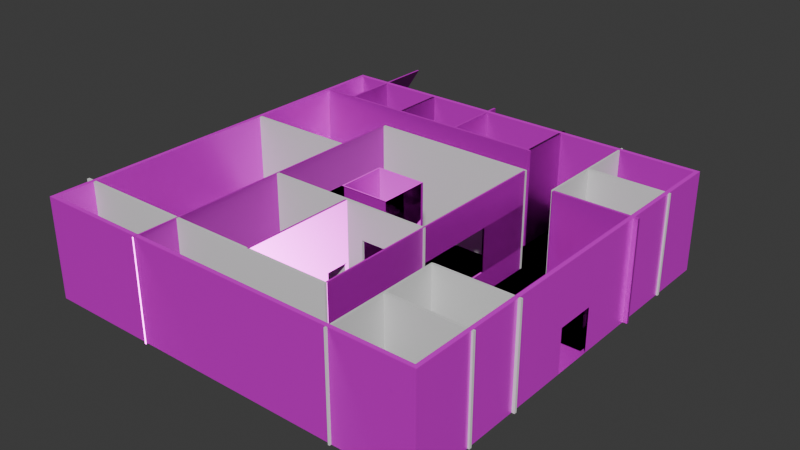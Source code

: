 # Source: stage1.blend  (saved by Blender 4.4.32; exported with 4.5.12 LTS)
import bpy
from mathutils import Matrix  # noqa: F401  (used for matrix-valued properties, if any)

bpy.ops.wm.read_factory_settings(use_empty=True)
scene = bpy.context.scene
scene.name = 'Scene'

# ---- collections
col_collection = bpy.data.collections.new('Collection'); scene.collection.children.link(col_collection)

# ---- images (referenced by path relative to the original .blend; pixels are not part of the script)
import os
ASSET_DIR = os.environ.get("B2B_ASSET_DIR", "")  # directory of the original .blend (textures are referenced by path, not embedded)
HERE = os.path.dirname(os.path.abspath(__file__))  # packed textures are extracted next to this script under _unpacked/

def load_image(name, relpath, width, height, colorspace="sRGB"):
    """Load a texture the original file referenced (path relative to the .blend, or extracted next to this script)."""
    p = next((c for c in (os.path.join(HERE, relpath), os.path.join(ASSET_DIR, relpath)) if relpath and os.path.exists(c)), "")
    if p:
        img = bpy.data.images.load(p, check_existing=True)
        img.name = name
    else:  # same state as the original file: an image datablock whose file is absent (Cycles renders it pink)
        img = bpy.data.images.new(name, width, height)
        img.source = "FILE"
        img.filepath = "//" + (relpath or name)
    img.colorspace_settings.name = colorspace
    return img
img_poliigon_plasterpainted_7664_displacement_tiff = load_image('Poliigon_PlasterPainted_7664_Displacement.tiff', 'Poliigon_PlasterPainted_7664_Displacement.tiff', 1024, 1024, 'Non-Color')
img_poliigon_plasterpainted_7664_basecolor_jpg = load_image('Poliigon_PlasterPainted_7664_BaseColor.jpg', 'Poliigon_PlasterPainted_7664_BaseColor.jpg', 1024, 1024, 'sRGB')
img_poliigon_plasterpainted_7664_metallic_jpg = load_image('Poliigon_PlasterPainted_7664_Metallic.jpg', 'Poliigon_PlasterPainted_7664_Metallic.jpg', 1024, 1024, 'Non-Color')
img_poliigon_plasterpainted_7664_roughness_jpg = load_image('Poliigon_PlasterPainted_7664_Roughness.jpg', 'Poliigon_PlasterPainted_7664_Roughness.jpg', 1024, 1024, 'Non-Color')
img_poliigon_plasterpainted_7664_normal_png = load_image('Poliigon_PlasterPainted_7664_Normal.png', 'Poliigon_PlasterPainted_7664_Normal.png', 1024, 1024, 'Non-Color')
img_poliigon_plasterpainted_7664_ambientocclusion_jpg = load_image('Poliigon_PlasterPainted_7664_AmbientOcclusion.jpg', 'Poliigon_PlasterPainted_7664_AmbientOcclusion.jpg', 1024, 1024, 'Non-Color')
img_poliigon_stonequartzite_8060_displacement_tiff = load_image('Poliigon_StoneQuartzite_8060_Displacement.tiff', 'Poliigon_StoneQuartzite_8060_Displacement.tiff', 1024, 1024, 'Non-Color')
img_poliigon_stonequartzite_8060_basecolor_jpg = load_image('Poliigon_StoneQuartzite_8060_BaseColor.jpg', 'Poliigon_StoneQuartzite_8060_BaseColor.jpg', 1024, 1024, 'sRGB')
img_poliigon_stonequartzite_8060_metallic_jpg = load_image('Poliigon_StoneQuartzite_8060_Metallic.jpg', 'Poliigon_StoneQuartzite_8060_Metallic.jpg', 1024, 1024, 'Non-Color')
img_poliigon_stonequartzite_8060_roughness_jpg = load_image('Poliigon_StoneQuartzite_8060_Roughness.jpg', 'Poliigon_StoneQuartzite_8060_Roughness.jpg', 1024, 1024, 'Non-Color')
img_poliigon_stonequartzite_8060_normal_png = load_image('Poliigon_StoneQuartzite_8060_Normal.png', 'Poliigon_StoneQuartzite_8060_Normal.png', 1024, 1024, 'Non-Color')
img_poliigon_stonequartzite_8060_ambientocclusion_jpg = load_image('Poliigon_StoneQuartzite_8060_AmbientOcclusion.jpg', 'Poliigon_StoneQuartzite_8060_AmbientOcclusion.jpg', 1024, 1024, 'Non-Color')
img_poliigon_concreteworn_8690_displacement_tiff = load_image('Poliigon_ConcreteWorn_8690_Displacement.tiff', 'Poliigon_ConcreteWorn_8690_Displacement.tiff', 1024, 1024, 'Non-Color')
img_poliigon_concreteworn_8690_basecolor_jpg = load_image('Poliigon_ConcreteWorn_8690_BaseColor.jpg', 'Poliigon_ConcreteWorn_8690_BaseColor.jpg', 1024, 1024, 'sRGB')
img_poliigon_concreteworn_8690_metallic_jpg = load_image('Poliigon_ConcreteWorn_8690_Metallic.jpg', 'Poliigon_ConcreteWorn_8690_Metallic.jpg', 1024, 1024, 'Non-Color')
img_poliigon_concreteworn_8690_roughness_jpg = load_image('Poliigon_ConcreteWorn_8690_Roughness.jpg', 'Poliigon_ConcreteWorn_8690_Roughness.jpg', 1024, 1024, 'Non-Color')
img_poliigon_concreteworn_8690_normal_png = load_image('Poliigon_ConcreteWorn_8690_Normal.png', 'Poliigon_ConcreteWorn_8690_Normal.png', 1024, 1024, 'Non-Color')
img_poliigon_concreteworn_8690_ambientocclusion_jpg = load_image('Poliigon_ConcreteWorn_8690_AmbientOcclusion.jpg', 'Poliigon_ConcreteWorn_8690_AmbientOcclusion.jpg', 1024, 1024, 'Non-Color')

# ---- materials (node trees are filled in below, after node groups)
mat_kabe = bpy.data.materials.new('kabe')
mat_yuka = bpy.data.materials.new('yuka')
mat_tenjyou = bpy.data.materials.new('tenjyou')

# ---- material node trees
mat_kabe.use_nodes = True; mat_kabe.node_tree.nodes.clear()
_N = mat_kabe.node_tree.nodes; _L = mat_kabe.node_tree.links
n0 = _N.new('ShaderNodeBsdfPrincipled'); n0.name = 'プリンシプルBSDF'; n0.location = (10, 300)
n1 = _N.new('ShaderNodeOutputMaterial'); n1.name = 'マテリアル出力'; n1.location = (300, 300)
n2 = _N.new('ShaderNodeTexImage'); n2.name = '画像テクスチャ'; n2.location = (85, -1160)
n2.label = 'Displacement'
n2.image = img_poliigon_plasterpainted_7664_displacement_tiff
n3 = _N.new('ShaderNodeDisplacement'); n3.name = 'ディスプレイスメント'; n3.location = (110, -400)
n3.inputs[2].default_value = 1.0
n4 = _N.new('ShaderNodeTexImage'); n4.name = '画像テクスチャ.001'; n4.location = (85, -320)
n4.label = 'Base Color'
n4.image = img_poliigon_plasterpainted_7664_basecolor_jpg
n5 = _N.new('ShaderNodeTexImage'); n5.name = '画像テクスチャ.002'; n5.location = (85, -600)
n5.label = 'Metallic'
n5.image = img_poliigon_plasterpainted_7664_metallic_jpg
n6 = _N.new('ShaderNodeTexImage'); n6.name = '画像テクスチャ.003'; n6.location = (85, -880)
n6.label = 'Roughness'
n6.image = img_poliigon_plasterpainted_7664_roughness_jpg
n7 = _N.new('ShaderNodeTexImage'); n7.name = '画像テクスチャ.004'; n7.location = (85, -1440)
n7.label = 'Normal'
n7.image = img_poliigon_plasterpainted_7664_normal_png
n8 = _N.new('ShaderNodeNormalMap'); n8.name = 'ノーマルマップ'; n8.location = (-240, -900)
n9 = _N.new('ShaderNodeTexImage'); n9.name = '画像テクスチャ.005'; n9.location = (85, -40)
n9.label = 'Ambient Occlusion'
n9.image = img_poliigon_plasterpainted_7664_ambientocclusion_jpg
n10 = _N.new('ShaderNodeMapping'); n10.name = 'マッピング'; n10.location = (230, -40)
n10.inputs[3].default_value = (10.0, 10.0, 1.0)
n11 = _N.new('NodeReroute'); n11.name = 'リルート'; n11.location = (35, -831)
n11.width = 12
n11.socket_idname = 'NodeSocketVector'
n12 = _N.new('ShaderNodeTexCoord'); n12.name = 'テクスチャ座標'; n12.location = (30, -40)
n13 = _N.new('NodeFrame'); n13.name = 'フレーム'; n13.location = (-1270, 340)
n13.label = 'Mapping'
n13.width = 400
n14 = _N.new('NodeFrame'); n14.name = 'フレーム.001'; n14.location = (-625, 540)
n14.label = 'Textures'
n14.width = 355
n2.parent = n14
n4.parent = n14
n5.parent = n14
n6.parent = n14
n7.parent = n14
n9.parent = n14
n10.parent = n13
n11.parent = n14
n12.parent = n13
_L.new(n0.outputs[0], n1.inputs[0])
_L.new(n2.outputs[0], n3.inputs[0])
_L.new(n3.outputs[0], n1.inputs[2])
_L.new(n4.outputs[0], n0.inputs[0])
_L.new(n5.outputs[0], n0.inputs[1])
_L.new(n6.outputs[0], n0.inputs[2])
_L.new(n7.outputs[0], n8.inputs[1])
_L.new(n8.outputs[0], n0.inputs[5])
_L.new(n11.outputs[0], n9.inputs[0])
_L.new(n11.outputs[0], n4.inputs[0])
_L.new(n11.outputs[0], n5.inputs[0])
_L.new(n11.outputs[0], n6.inputs[0])
_L.new(n11.outputs[0], n2.inputs[0])
_L.new(n11.outputs[0], n7.inputs[0])
_L.new(n10.outputs[0], n11.inputs[0])
_L.new(n12.outputs[2], n10.inputs[0])
n1.is_active_output = True
mat_yuka.use_nodes = True; mat_yuka.node_tree.nodes.clear()
_N = mat_yuka.node_tree.nodes; _L = mat_yuka.node_tree.links
n0 = _N.new('ShaderNodeBsdfPrincipled'); n0.name = 'プリンシプルBSDF'; n0.location = (10, 300)
n1 = _N.new('ShaderNodeOutputMaterial'); n1.name = 'マテリアル出力'; n1.location = (300, 300)
n2 = _N.new('ShaderNodeTexImage'); n2.name = '画像テクスチャ'; n2.location = (85, -1160)
n2.label = 'Displacement'
n2.image = img_poliigon_stonequartzite_8060_displacement_tiff
n3 = _N.new('ShaderNodeDisplacement'); n3.name = 'ディスプレイスメント'; n3.location = (110, -400)
n3.inputs[2].default_value = 1.0
n4 = _N.new('ShaderNodeTexImage'); n4.name = '画像テクスチャ.001'; n4.location = (85, -320)
n4.label = 'Base Color'
n4.image = img_poliigon_stonequartzite_8060_basecolor_jpg
n5 = _N.new('ShaderNodeTexImage'); n5.name = '画像テクスチャ.002'; n5.location = (85, -600)
n5.label = 'Metallic'
n5.image = img_poliigon_stonequartzite_8060_metallic_jpg
n6 = _N.new('ShaderNodeTexImage'); n6.name = '画像テクスチャ.003'; n6.location = (85, -880)
n6.label = 'Roughness'
n6.image = img_poliigon_stonequartzite_8060_roughness_jpg
n7 = _N.new('ShaderNodeTexImage'); n7.name = '画像テクスチャ.004'; n7.location = (85, -1440)
n7.label = 'Normal'
n7.image = img_poliigon_stonequartzite_8060_normal_png
n8 = _N.new('ShaderNodeNormalMap'); n8.name = 'ノーマルマップ'; n8.location = (-240, -900)
n9 = _N.new('ShaderNodeTexImage'); n9.name = '画像テクスチャ.005'; n9.location = (85, -40)
n9.label = 'Ambient Occlusion'
n9.image = img_poliigon_stonequartzite_8060_ambientocclusion_jpg
n10 = _N.new('ShaderNodeMapping'); n10.name = 'マッピング'; n10.location = (230, -40)
n10.inputs[3].default_value = (10.0, 10.0, 1.0)
n11 = _N.new('NodeReroute'); n11.name = 'リルート'; n11.location = (35, -831)
n11.width = 12
n11.socket_idname = 'NodeSocketVector'
n12 = _N.new('ShaderNodeTexCoord'); n12.name = 'テクスチャ座標'; n12.location = (30, -40)
n13 = _N.new('NodeFrame'); n13.name = 'フレーム'; n13.location = (-1270, 340)
n13.label = 'Mapping'
n13.width = 400
n14 = _N.new('NodeFrame'); n14.name = 'フレーム.001'; n14.location = (-625, 540)
n14.label = 'Textures'
n14.width = 355
n2.parent = n14
n4.parent = n14
n5.parent = n14
n6.parent = n14
n7.parent = n14
n9.parent = n14
n10.parent = n13
n11.parent = n14
n12.parent = n13
_L.new(n0.outputs[0], n1.inputs[0])
_L.new(n2.outputs[0], n3.inputs[0])
_L.new(n3.outputs[0], n1.inputs[2])
_L.new(n4.outputs[0], n0.inputs[0])
_L.new(n5.outputs[0], n0.inputs[1])
_L.new(n6.outputs[0], n0.inputs[2])
_L.new(n7.outputs[0], n8.inputs[1])
_L.new(n8.outputs[0], n0.inputs[5])
_L.new(n11.outputs[0], n9.inputs[0])
_L.new(n11.outputs[0], n4.inputs[0])
_L.new(n11.outputs[0], n5.inputs[0])
_L.new(n11.outputs[0], n6.inputs[0])
_L.new(n11.outputs[0], n2.inputs[0])
_L.new(n11.outputs[0], n7.inputs[0])
_L.new(n10.outputs[0], n11.inputs[0])
_L.new(n12.outputs[2], n10.inputs[0])
n1.is_active_output = True
mat_tenjyou.use_nodes = True; mat_tenjyou.node_tree.nodes.clear()
_N = mat_tenjyou.node_tree.nodes; _L = mat_tenjyou.node_tree.links
n0 = _N.new('ShaderNodeBsdfPrincipled'); n0.name = 'プリンシプルBSDF'; n0.location = (10, 300)
n1 = _N.new('ShaderNodeOutputMaterial'); n1.name = 'マテリアル出力'; n1.location = (300, 300)
n2 = _N.new('ShaderNodeTexImage'); n2.name = '画像テクスチャ'; n2.location = (85, -1160)
n2.label = 'Displacement'
n2.image = img_poliigon_concreteworn_8690_displacement_tiff
n3 = _N.new('ShaderNodeDisplacement'); n3.name = 'ディスプレイスメント'; n3.location = (110, -400)
n3.inputs[2].default_value = 1.0
n4 = _N.new('ShaderNodeTexImage'); n4.name = '画像テクスチャ.001'; n4.location = (85, -320)
n4.label = 'Base Color'
n4.image = img_poliigon_concreteworn_8690_basecolor_jpg
n5 = _N.new('ShaderNodeTexImage'); n5.name = '画像テクスチャ.002'; n5.location = (85, -600)
n5.label = 'Metallic'
n5.image = img_poliigon_concreteworn_8690_metallic_jpg
n6 = _N.new('ShaderNodeTexImage'); n6.name = '画像テクスチャ.003'; n6.location = (85, -880)
n6.label = 'Roughness'
n6.image = img_poliigon_concreteworn_8690_roughness_jpg
n7 = _N.new('ShaderNodeTexImage'); n7.name = '画像テクスチャ.004'; n7.location = (85, -1440)
n7.label = 'Normal'
n7.image = img_poliigon_concreteworn_8690_normal_png
n8 = _N.new('ShaderNodeNormalMap'); n8.name = 'ノーマルマップ'; n8.location = (-240, -900)
n9 = _N.new('ShaderNodeTexImage'); n9.name = '画像テクスチャ.005'; n9.location = (85, -40)
n9.label = 'Ambient Occlusion'
n9.image = img_poliigon_concreteworn_8690_ambientocclusion_jpg
n10 = _N.new('ShaderNodeMapping'); n10.name = 'マッピング'; n10.location = (230, -40)
n11 = _N.new('NodeReroute'); n11.name = 'リルート'; n11.location = (35, -831)
n11.width = 12
n11.socket_idname = 'NodeSocketVector'
n12 = _N.new('ShaderNodeTexCoord'); n12.name = 'テクスチャ座標'; n12.location = (30, -40)
n13 = _N.new('NodeFrame'); n13.name = 'フレーム'; n13.location = (-1270, 340)
n13.label = 'Mapping'
n13.width = 400
n14 = _N.new('NodeFrame'); n14.name = 'フレーム.001'; n14.location = (-625, 540)
n14.label = 'Textures'
n14.width = 355
n2.parent = n14
n4.parent = n14
n5.parent = n14
n6.parent = n14
n7.parent = n14
n9.parent = n14
n10.parent = n13
n11.parent = n14
n12.parent = n13
_L.new(n0.outputs[0], n1.inputs[0])
_L.new(n2.outputs[0], n3.inputs[0])
_L.new(n3.outputs[0], n1.inputs[2])
_L.new(n4.outputs[0], n0.inputs[0])
_L.new(n5.outputs[0], n0.inputs[1])
_L.new(n6.outputs[0], n0.inputs[2])
_L.new(n7.outputs[0], n8.inputs[1])
_L.new(n8.outputs[0], n0.inputs[5])
_L.new(n11.outputs[0], n9.inputs[0])
_L.new(n11.outputs[0], n4.inputs[0])
_L.new(n11.outputs[0], n5.inputs[0])
_L.new(n11.outputs[0], n6.inputs[0])
_L.new(n11.outputs[0], n2.inputs[0])
_L.new(n11.outputs[0], n7.inputs[0])
_L.new(n10.outputs[0], n11.inputs[0])
_L.new(n12.outputs[2], n10.inputs[0])
n1.is_active_output = True

# ---- world
world_world = bpy.data.worlds.new('World'); scene.world = world_world
world_world.use_nodes = True; world_world.node_tree.nodes.clear()
_N = world_world.node_tree.nodes; _L = world_world.node_tree.links
n0 = _N.new('ShaderNodeOutputWorld'); n0.name = 'World Output'; n0.location = (300, 300)
n1 = _N.new('ShaderNodeBackground'); n1.name = 'Background'; n1.location = (10, 300)
n1.inputs[0].default_value = (0.05088, 0.05088, 0.05088, 1.0)
_L.new(n1.outputs[0], n0.inputs[0])
n0.is_active_output = True
world_world.color = (0.05088, 0.05088, 0.05088)
world_world.sun_shadow_jitter_overblur = 0.0

# ---- meshes
me_x = bpy.data.meshes.new('平面')
me_x.from_pydata([(-1.0, -1.0, 0.0), (1.0, -1.0, 0.0), (-1.0, 1.0, 0.0), (1.0, 1.0, 0.0), (-1.0, -1.0, 0.0), (1.0, -1.0, 0.0), (-1.0, 1.0, 0.0), (1.0, 1.0, 0.0), (-1.0, 1.0, 0.0), (-1.0, -1.0, 0.0), (1.0, -1.0, 0.0), (1.0, 1.0, 0.0), (-1.0, 1.0, 0.0), (-1.0, -1.0, 0.0), (1.0, -1.0, 0.0), (1.0, 1.0, 0.0), (-0.98, 0.98, 0.0), (-0.98, -0.98, 0.0), (0.98, -0.98, 0.0), (0.98, 0.98, 0.0), (-1.0, 1.0, 0.0), (-1.0, -1.0, 0.0), (1.0, -1.0, 0.0), (1.0, 1.0, 0.0), (-0.98, 0.98, 0.0), (-0.98, -0.98, 0.0), (0.98, -0.98, 0.0), (0.98, 0.98, 0.0), (-1.0, 1.0, 5.011), (-1.0, -1.0, 5.011), (1.0, -1.0, 5.011), (1.0, 1.0, 5.011), (-0.98, 0.98, 5.011), (-0.98, -0.98, 5.011), (0.98, -0.98, 5.011), (0.98, 0.98, 5.011), (-1.0, 0.1002, 0.0), (1.0, 0.1002, 0.0), (-1.0, 0.1002, 0.0), (1.0, 0.1002, 0.0), (-1.0, 0.1002, 0.0), (1.0, 0.1002, 0.0), (-1.0, 0.1002, 0.0), (1.0, 0.1002, 0.0), (-1.0, 0.1002, 0.0), (1.0, 0.1002, 0.0), (-0.98, 0.09824, 0.0), (0.98, 0.09824, 0.0), (-0.98, 0.09824, 0.0), (0.98, 0.09824, 0.0), (-1.0, 0.1002, 5.011), (1.0, 0.1002, 5.011), (-0.98, 0.09824, 5.011), (0.98, 0.09824, 5.011), (-1.0, -1.0, 2.179), (1.0, -1.0, 2.179), (1.0, 1.0, 2.179), (-1.0, 1.0, 2.179), (-1.0, 0.1002, 2.179), (1.0, 0.1002, 2.179), (-1.0, -0.1002, 0.0), (-1.0, -0.1002, 0.0), (-1.0, -0.1002, 0.0), (-1.0, -0.1002, 0.0), (-1.0, -0.1002, 0.0), (-0.98, -0.09822, 0.0), (-0.98, -0.09822, 0.0), (-1.0, -0.1002, 5.011), (-0.98, -0.09822, 5.011), (1.0, -0.1002, 0.0), (1.0, -0.1002, 0.0), (1.0, -0.1002, 0.0), (1.0, -0.1002, 0.0), (1.0, -0.1002, 0.0), (0.98, -0.09822, 0.0), (0.98, -0.09822, 0.0), (1.0, -0.1002, 5.011), (0.98, -0.09822, 5.011), (1.0, -0.1002, 2.179), (-1.0, -0.1002, 2.179), (0.98, 0.98, 2.282), (0.98, -0.98, 2.282), (-0.98, 0.98, 2.282), (-0.98, -0.98, 2.282), (0.98, 0.09824, 2.282), (-0.98, 0.09824, 2.282), (-0.98, -0.09822, 2.282), (0.98, -0.09822, 2.282)], [], [(7, 6, 8, 11), (37, 3, 7, 39), (60, 0, 4, 61), (3, 2, 6, 7), (0, 1, 5, 4), (41, 11, 15, 43), (4, 5, 10, 9), (39, 7, 11, 41), (61, 4, 9, 62), (15, 12, 20, 23), (62, 9, 13, 63), (11, 8, 12, 15), (9, 10, 14, 13), (47, 19, 27, 49), (13, 14, 22, 21), (43, 15, 23, 45), (63, 13, 21, 64), (59, 56, 31, 51), (85, 82, 32, 52), (87, 81, 34, 77), (54, 55, 30, 29), (65, 17, 25, 66), (19, 16, 24, 27), (17, 18, 26, 25), (52, 32, 28, 50), (34, 33, 29, 30), (77, 34, 30, 76), (32, 35, 31, 28), (82, 80, 35, 32), (79, 54, 29, 67), (81, 83, 33, 34), (56, 57, 28, 31), (57, 58, 50, 28), (35, 53, 51, 31), (68, 52, 50, 67), (16, 46, 48, 24), (80, 84, 53, 35), (86, 85, 52, 68), (78, 59, 51, 76), (12, 42, 44, 20), (72, 43, 45, 73), (74, 47, 49, 75), (8, 40, 42, 12), (6, 38, 40, 8), (70, 39, 41, 71), (71, 41, 43, 72), (2, 36, 38, 6), (69, 37, 39, 70), (20, 44, 58, 57), (23, 20, 57, 56), (64, 21, 54, 79), (21, 22, 55, 54), (45, 23, 56, 59), (44, 64, 79, 58), (22, 73, 78, 55), (1, 69, 70, 5), (10, 71, 72, 14), (5, 70, 71, 10), (18, 74, 75, 26), (14, 72, 73, 22), (55, 78, 76, 30), (83, 86, 68, 33), (33, 68, 67, 29), (58, 79, 67, 50), (53, 77, 76, 51), (46, 65, 66, 48), (84, 87, 77, 53), (42, 63, 64, 44), (40, 62, 63, 42), (38, 61, 62, 40), (36, 60, 61, 38), (17, 65, 86, 83), (65, 46, 85, 86), (19, 47, 84, 80), (18, 17, 83, 81), (16, 19, 80, 82), (74, 18, 81, 87), (46, 16, 82, 85)])
_uv = me_x.uv_layers.new(name='UVマップ')
_uv.uv.foreach_set('vector', [1.0, 1.0, 0.0, 1.0, 0.0, 1.0, 1.0, 1.0, 1.0, 0.5501, 1.0, 1.0, 1.0, 1.0, 0.75, 0.4126, 0.0, 0.4499, 0.0, 0.0, 0.0, 0.0, 0.0, 0.4499, 1.0, 1.0, 0.0, 1.0, 0.0, 1.0, 1.0, 1.0, 0.0, 0.0, 1.0, 0.0, 1.0, 0.0, 0.0, 0.0, 0.5, 0.2751, 1.0, 1.0, 1.0, 1.0, 0.75, 0.4126, 0.0, 0.0, 1.0, 0.0, 1.0, 0.0, 0.0, 0.0, 0.75, 0.4126, 1.0, 1.0, 1.0, 1.0, 0.5, 0.2751, 0.0, 0.1687, 0.0, 0.0, 0.0, 0.0, 0.0, 0.1406, 1.0, 1.0, 0.0, 1.0, 0.0, 1.0, 1.0, 1.0, 0.0, 0.1406, 0.0, 0.0, 0.0, 0.0, 0.0, 0.1125, 1.0, 1.0, 0.0, 1.0, 0.0, 1.0, 1.0, 1.0, 0.0, 0.0, 1.0, 0.0, 1.0, 0.0, 0.0, 0.0, 0.99, 0.5491, 0.99, 0.99, 0.99, 0.99, 0.99, 0.5491, 0.0, 0.0, 1.0, 0.0, 1.0, 0.0, 0.0, 0.0, 0.75, 0.4126, 1.0, 1.0, 1.0, 1.0, 1.0, 0.5501, 0.0, 0.4499, 0.0, 0.0, 0.0, 0.0, 0.0, 0.4499, 1.0, 0.5501, 1.0, 1.0, 1.0, 1.0, 1.0, 0.5501, 0.01002, 0.5491, 0.01002, 0.99, 0.01002, 0.99, 0.01002, 0.5491, 0.99, 0.4509, 0.99, 0.01002, 0.99, 0.01002, 0.99, 0.4509, 0.0, 0.0, 1.0, 0.0, 1.0, 0.0, 0.0, 0.0, 0.01002, 0.4509, 0.01002, 0.01002, 0.01002, 0.01002, 0.01002, 0.4509, 0.99, 0.99, 0.01002, 0.99, 0.01002, 0.99, 0.99, 0.99, 0.01002, 0.01002, 0.99, 0.01002, 0.99, 0.01002, 0.01002, 0.01002, 0.01002, 0.5491, 0.01002, 0.99, 0.0, 1.0, 0.0, 0.5501, 0.99, 0.01002, 0.01002, 0.01002, 0.0, 0.0, 1.0, 0.0, 0.99, 0.4509, 0.99, 0.01002, 1.0, 0.0, 1.0, 0.4499, 0.01002, 0.99, 0.99, 0.99, 1.0, 1.0, 0.0, 1.0, 0.01002, 0.99, 0.99, 0.99, 0.99, 0.99, 0.01002, 0.99, 0.0, 0.4499, 0.0, 0.0, 0.0, 0.0, 0.0, 0.4499, 0.99, 0.01002, 0.01002, 0.01002, 0.01002, 0.01002, 0.99, 0.01002, 1.0, 1.0, 0.0, 1.0, 0.0, 1.0, 1.0, 1.0, 0.0, 1.0, 0.0, 0.5501, 0.0, 0.5501, 0.0, 1.0, 0.99, 0.99, 0.99, 0.5491, 1.0, 0.5501, 1.0, 1.0, 0.01002, 0.4509, 0.01002, 0.5491, 0.0, 0.5501, 0.0, 0.4499, 0.01002, 0.99, 0.01002, 0.5491, 0.01002, 0.5491, 0.01002, 0.99, 0.99, 0.99, 0.99, 0.5491, 0.99, 0.5491, 0.99, 0.99, 0.01002, 0.4509, 0.01002, 0.5491, 0.01002, 0.5491, 0.01002, 0.4509, 1.0, 0.4499, 1.0, 0.5501, 1.0, 0.5501, 1.0, 0.4499, 0.0, 1.0, 0.0, 0.4126, 0.0, 0.5501, 0.0, 1.0, 1.0, 0.4499, 1.0, 0.5501, 1.0, 0.5501, 1.0, 0.4499, 0.99, 0.4509, 0.99, 0.5491, 0.99, 0.5491, 0.99, 0.4509, 0.0, 1.0, 0.0, 0.2751, 0.0, 0.4126, 0.0, 1.0, 0.0, 1.0, 0.0, 0.4126, 0.0, 0.2751, 0.0, 1.0, 0.3978, 0.1687, 0.75, 0.4126, 0.5, 0.2751, 0.3467, 0.1406, 0.3467, 0.1406, 0.5, 0.2751, 0.75, 0.4126, 0.2956, 0.1125, 0.0, 1.0, 0.0, 0.5501, 0.0, 0.4126, 0.0, 1.0, 1.0, 0.4499, 1.0, 0.5501, 1.0, 0.5501, 1.0, 0.4499, 0.0, 1.0, 0.0, 0.5501, 0.0, 0.5501, 0.0, 1.0, 1.0, 1.0, 0.0, 1.0, 0.0, 1.0, 1.0, 1.0, 0.0, 0.4499, 0.0, 0.0, 0.0, 0.0, 0.0, 0.4499, 0.0, 0.0, 1.0, 0.0, 1.0, 0.0, 0.0, 0.0, 1.0, 0.5501, 1.0, 1.0, 1.0, 1.0, 1.0, 0.5501, 0.0, 0.5501, 0.0, 0.4499, 0.0, 0.4499, 0.0, 0.5501, 1.0, 0.0, 1.0, 0.4499, 1.0, 0.4499, 1.0, 0.0, 1.0, 0.0, 1.0, 0.4499, 1.0, 0.4499, 1.0, 0.0, 1.0, 0.0, 0.3467, 0.1406, 0.2956, 0.1125, 1.0, 0.0, 1.0, 0.0, 0.3978, 0.1687, 0.3467, 0.1406, 1.0, 0.0, 0.99, 0.01002, 0.99, 0.4509, 0.99, 0.4509, 0.99, 0.01002, 1.0, 0.0, 1.0, 0.4499, 1.0, 0.4499, 1.0, 0.0, 1.0, 0.0, 1.0, 0.4499, 1.0, 0.4499, 1.0, 0.0, 0.01002, 0.01002, 0.01002, 0.4509, 0.01002, 0.4509, 0.01002, 0.01002, 0.01002, 0.01002, 0.01002, 0.4509, 0.0, 0.4499, 0.0, 0.0, 0.0, 0.5501, 0.0, 0.4499, 0.0, 0.4499, 0.0, 0.5501, 0.99, 0.5491, 0.99, 0.4509, 1.0, 0.4499, 1.0, 0.5501, 0.01002, 0.5491, 0.01002, 0.4509, 0.01002, 0.4509, 0.01002, 0.5491, 0.99, 0.5491, 0.99, 0.4509, 0.99, 0.4509, 0.99, 0.5491, 0.0, 0.5501, 0.0, 0.4499, 0.0, 0.4499, 0.0, 0.5501, 0.0, 0.2751, 0.0, 0.1406, 0.0, 0.1125, 0.0, 0.4126, 0.0, 0.4126, 0.0, 0.1687, 0.0, 0.1406, 0.0, 0.2751, 0.0, 0.5501, 0.0, 0.4499, 0.0, 0.4499, 0.0, 0.5501, 0.01002, 0.01002, 0.01002, 0.4509, 0.01002, 0.4509, 0.01002, 0.01002, 0.01002, 0.4509, 0.01002, 0.5491, 0.01002, 0.5491, 0.01002, 0.4509, 0.99, 0.99, 0.99, 0.5491, 0.99, 0.5491, 0.99, 0.99, 0.99, 0.01002, 0.01002, 0.01002, 0.01002, 0.01002, 0.99, 0.01002, 0.01002, 0.99, 0.99, 0.99, 0.99, 0.99, 0.01002, 0.99, 0.99, 0.4509, 0.99, 0.01002, 0.99, 0.01002, 0.99, 0.4509, 0.01002, 0.5491, 0.01002, 0.99, 0.01002, 0.99, 0.01002, 0.5491])
me_x.materials.append(mat_kabe)
me_x.update()
me_001 = bpy.data.meshes.new('平面.001')
me_001.from_pydata([(-2.307, -9.8, 5.822), (2.704, -9.8, 5.822), (-2.307, -4.025, 5.822), (2.704, -4.025, 5.822), (-2.307, -5.842, 5.822), (2.704, -5.842, 5.822), (-2.307, -4.831, 5.822), (2.704, -4.831, 5.822), (0.6412, -9.8, 5.822), (0.6412, -4.025, 5.822), (0.6412, -5.842, 5.822), (0.6412, -4.831, 5.822), (2.704, -8.732, 5.822), (-2.307, -8.732, 5.822), (0.6412, -8.732, 5.822), (-2.307, -7.767, 5.822), (0.6412, -7.767, 5.822), (2.704, -7.767, 5.822), (-2.307, -4.831, 5.736), (-2.307, -4.025, 5.736), (0.6412, -9.8, 5.736), (-2.307, -9.8, 5.736), (2.704, -8.732, 5.736), (2.704, -9.8, 5.736), (0.6412, -4.025, 5.736), (2.704, -4.025, 5.736), (-2.307, -7.767, 5.736), (-2.307, -5.842, 5.736), (0.6412, -5.842, 5.736), (2.704, -4.831, 5.736), (0.6412, -4.831, 5.736), (2.704, -5.842, 5.736), (0.6412, -7.767, 5.736), (-2.307, -8.732, 5.736), (0.6412, -8.732, 5.736), (2.704, -7.767, 5.736)], [], [(11, 9, 3, 7), (16, 10, 5, 17), (4, 6, 11, 10), (15, 4, 10, 16), (6, 2, 9, 11), (0, 13, 14, 8), (8, 14, 12, 1), (13, 15, 16, 14), (30, 29, 25, 24), (32, 35, 31, 28), (27, 28, 30, 18), (26, 32, 28, 27), (18, 30, 24, 19), (21, 20, 34, 33), (20, 23, 22, 34), (33, 34, 32, 26), (15, 13, 33, 26), (10, 11, 30, 28), (6, 4, 27, 18), (14, 16, 32, 34), (7, 3, 25, 29), (17, 5, 31, 35), (2, 6, 18, 19), (0, 8, 20, 21), (13, 0, 21, 33), (8, 1, 23, 20), (16, 17, 35, 32), (1, 12, 22, 23), (9, 2, 19, 24), (3, 9, 24, 25), (5, 10, 28, 31), (4, 15, 26, 27), (12, 14, 34, 22), (11, 7, 29, 30)])
_uv = me_001.uv_layers.new(name='UVマップ')
_uv.uv.foreach_set('vector', [0.5884, 0.2535, 0.5884, 0.2946, 1.0, 0.2946, 1.0, 0.2535, 0.5884, 0.1037, 0.5884, 0.2019, 1.0, 0.2019, 1.0, 0.1037, 0.0, 0.2019, 0.0, 0.2535, 0.5884, 0.2535, 0.5884, 0.2019, 0.0, 0.1037, 0.0, 0.2019, 0.5884, 0.2019, 0.5884, 0.1037, 0.0, 0.2535, 0.0, 0.2946, 0.5884, 0.2946, 0.5884, 0.2535, 0.0, 0.0, 0.0, 0.05449, 0.5884, 0.05449, 0.5884, 0.0, 0.5884, 0.0, 0.5884, 0.05449, 1.0, 0.05449, 1.0, 0.0, 0.0, 0.05449, 0.0, 0.1037, 0.5884, 0.1037, 0.5884, 0.05449, 0.5884, 0.2535, 1.0, 0.2535, 1.0, 0.2946, 0.5884, 0.2946, 0.5884, 0.1037, 1.0, 0.1037, 1.0, 0.2019, 0.5884, 0.2019, 0.0, 0.2019, 0.5884, 0.2019, 0.5884, 0.2535, 0.0, 0.2535, 0.0, 0.1037, 0.5884, 0.1037, 0.5884, 0.2019, 0.0, 0.2019, 0.0, 0.2535, 0.5884, 0.2535, 0.5884, 0.2946, 0.0, 0.2946, 0.0, 0.0, 0.5884, 0.0, 0.5884, 0.05449, 0.0, 0.05449, 0.5884, 0.0, 1.0, 0.0, 1.0, 0.05449, 0.5884, 0.05449, 0.0, 0.05449, 0.5884, 0.05449, 0.5884, 0.1037, 0.0, 0.1037, 0.0, 0.1037, 0.0, 0.05449, 0.0, 0.05449, 0.0, 0.1037, 0.5884, 0.2019, 0.5884, 0.2535, 0.5884, 0.2535, 0.5884, 0.2019, 0.0, 0.2535, 0.0, 0.2019, 0.0, 0.2019, 0.0, 0.2535, 0.5884, 0.05449, 0.5884, 0.1037, 0.5884, 0.1037, 0.5884, 0.05449, 1.0, 0.2535, 1.0, 0.2946, 1.0, 0.2946, 1.0, 0.2535, 1.0, 0.1037, 1.0, 0.2019, 1.0, 0.2019, 1.0, 0.1037, 0.0, 0.2946, 0.0, 0.2535, 0.0, 0.2535, 0.0, 0.2946, 0.0, 0.0, 0.5884, 0.0, 0.5884, 0.0, 0.0, 0.0, 0.0, 0.05449, 0.0, 0.0, 0.0, 0.0, 0.0, 0.05449, 0.5884, 0.0, 1.0, 0.0, 1.0, 0.0, 0.5884, 0.0, 0.5884, 0.1037, 1.0, 0.1037, 1.0, 0.1037, 0.5884, 0.1037, 1.0, 0.0, 1.0, 0.05449, 1.0, 0.05449, 1.0, 0.0, 0.5884, 0.2946, 0.0, 0.2946, 0.0, 0.2946, 0.5884, 0.2946, 1.0, 0.2946, 0.5884, 0.2946, 0.5884, 0.2946, 1.0, 0.2946, 1.0, 0.2019, 0.5884, 0.2019, 0.5884, 0.2019, 1.0, 0.2019, 0.0, 0.2019, 0.0, 0.1037, 0.0, 0.1037, 0.0, 0.2019, 1.0, 0.05449, 0.5884, 0.05449, 0.5884, 0.05449, 1.0, 0.05449, 0.5884, 0.2535, 1.0, 0.2535, 1.0, 0.2535, 0.5884, 0.2535])
me_001.update()
me_004 = bpy.data.meshes.new('平面.004')
me_004.from_pydata([(-2.307, 9.8, 5.803), (2.704, 9.8, 5.803), (-2.307, 4.033, 5.803), (2.704, 4.033, 5.803), (-2.307, 7.386, 5.803), (2.704, 7.386, 5.803), (-0.5259, 9.8, 5.803), (-0.5259, 4.033, 5.803), (-0.5259, 7.386, 5.803), (-2.307, 6.135, 5.803), (2.704, 6.135, 5.803), (-0.5259, 6.135, 5.803), (2.704, 8.447, 5.803), (-2.307, 8.447, 5.803), (-0.5259, 8.447, 5.803), (-2.307, 5.115, 5.803), (2.704, 5.115, 5.803), (-0.5259, 5.115, 5.803), (-0.5259, 9.8, 5.717), (-2.307, 9.8, 5.717), (-2.307, 5.115, 5.717), (-2.307, 4.033, 5.717), (-0.5259, 4.033, 5.717), (2.704, 8.447, 5.717), (2.704, 9.8, 5.717), (-2.307, 8.447, 5.717), (-2.307, 7.386, 5.717), (2.704, 6.135, 5.717), (2.704, 7.386, 5.717), (-0.5259, 7.386, 5.717), (2.704, 4.033, 5.717), (-0.5259, 6.135, 5.717), (-0.5259, 8.447, 5.717), (-2.307, 6.135, 5.717), (-0.5259, 5.115, 5.717), (2.704, 5.115, 5.717)], [], [(14, 6, 1, 12), (11, 8, 5, 10), (9, 4, 8, 11), (13, 0, 6, 14), (15, 9, 11, 17), (4, 13, 14, 8), (7, 17, 16, 3), (2, 15, 17, 7), (32, 23, 24, 18), (31, 27, 28, 29), (33, 31, 29, 26), (25, 32, 18, 19), (20, 34, 31, 33), (26, 29, 32, 25), (22, 30, 35, 34), (21, 22, 34, 20), (15, 2, 21, 20), (0, 13, 25, 19), (5, 8, 29, 28), (2, 7, 22, 21), (8, 14, 32, 29), (12, 1, 24, 23), (13, 4, 26, 25), (14, 12, 23, 32), (4, 9, 33, 26), (10, 5, 28, 27), (9, 15, 20, 33), (17, 11, 31, 34), (3, 16, 35, 30), (1, 6, 18, 24), (6, 0, 19, 18), (11, 10, 27, 31), (7, 3, 30, 22), (16, 17, 34, 35)])
_uv = me_004.uv_layers.new(name='UVマップ')
_uv.uv.foreach_set('vector', [0.3554, 0.931, 0.3554, 1.0, 1.0, 1.0, 1.0, 0.931, 0.3554, 0.813, 0.3554, 0.8769, 1.0, 0.8769, 1.0, 0.813, 0.0, 0.813, 0.0, 0.8769, 0.3554, 0.8769, 0.3554, 0.813, 0.0, 0.931, 0.0, 1.0, 0.3554, 1.0, 0.3554, 0.931, 0.0, 0.761, 0.0, 0.813, 0.3554, 0.813, 0.3554, 0.761, 0.0, 0.8769, 0.0, 0.931, 0.3554, 0.931, 0.3554, 0.8769, 0.3554, 0.7058, 0.3554, 0.761, 1.0, 0.761, 1.0, 0.7058, 0.0, 0.7058, 0.0, 0.761, 0.3554, 0.761, 0.3554, 0.7058, 0.3554, 0.931, 1.0, 0.931, 1.0, 1.0, 0.3554, 1.0, 0.3554, 0.813, 1.0, 0.813, 1.0, 0.8769, 0.3554, 0.8769, 0.0, 0.813, 0.3554, 0.813, 0.3554, 0.8769, 0.0, 0.8769, 0.0, 0.931, 0.3554, 0.931, 0.3554, 1.0, 0.0, 1.0, 0.0, 0.761, 0.3554, 0.761, 0.3554, 0.813, 0.0, 0.813, 0.0, 0.8769, 0.3554, 0.8769, 0.3554, 0.931, 0.0, 0.931, 0.3554, 0.7058, 1.0, 0.7058, 1.0, 0.761, 0.3554, 0.761, 0.0, 0.7058, 0.3554, 0.7058, 0.3554, 0.761, 0.0, 0.761, 0.0, 0.761, 0.0, 0.7058, 0.0, 0.7058, 0.0, 0.761, 0.0, 1.0, 0.0, 0.931, 0.0, 0.931, 0.0, 1.0, 1.0, 0.8769, 0.3554, 0.8769, 0.3554, 0.8769, 1.0, 0.8769, 0.0, 0.7058, 0.3554, 0.7058, 0.3554, 0.7058, 0.0, 0.7058, 0.3554, 0.8769, 0.3554, 0.931, 0.3554, 0.931, 0.3554, 0.8769, 1.0, 0.931, 1.0, 1.0, 1.0, 1.0, 1.0, 0.931, 0.0, 0.931, 0.0, 0.8769, 0.0, 0.8769, 0.0, 0.931, 0.3554, 0.931, 1.0, 0.931, 1.0, 0.931, 0.3554, 0.931, 0.0, 0.8769, 0.0, 0.813, 0.0, 0.813, 0.0, 0.8769, 1.0, 0.813, 1.0, 0.8769, 1.0, 0.8769, 1.0, 0.813, 0.0, 0.813, 0.0, 0.761, 0.0, 0.761, 0.0, 0.813, 0.3554, 0.761, 0.3554, 0.813, 0.3554, 0.813, 0.3554, 0.761, 1.0, 0.7058, 1.0, 0.761, 1.0, 0.761, 1.0, 0.7058, 1.0, 1.0, 0.3554, 1.0, 0.3554, 1.0, 1.0, 1.0, 0.3554, 1.0, 0.0, 1.0, 0.0, 1.0, 0.3554, 1.0, 0.3554, 0.813, 1.0, 0.813, 1.0, 0.813, 0.3554, 0.813, 0.3554, 0.7058, 1.0, 0.7058, 1.0, 0.7058, 0.3554, 0.7058, 1.0, 0.761, 0.3554, 0.761, 0.3554, 0.761, 1.0, 0.761])
me_004.update()
me_006 = bpy.data.meshes.new('平面.006')
me_006.from_pydata([(-2.307, 9.8, 24.62), (2.704, 9.8, 24.62), (-2.307, 5.781, 24.62), (2.704, 5.781, 24.62), (-2.307, 9.8, 24.49), (2.704, 9.8, 24.49), (-2.307, 5.781, 24.49), (2.704, 5.781, 24.49)], [], [(2, 0, 1, 3), (6, 7, 5, 4), (3, 1, 5, 7), (1, 0, 4, 5), (2, 3, 7, 6), (0, 2, 6, 4)])
_uv = me_006.uv_layers.new(name='UVマップ')
_uv.uv.foreach_set('vector', [0.0, 0.795, 0.0, 1.0, 1.0, 1.0, 1.0, 0.795, 0.0, 0.795, 1.0, 0.795, 1.0, 1.0, 0.0, 1.0, 1.0, 0.795, 1.0, 1.0, 1.0, 1.0, 1.0, 0.795, 1.0, 1.0, 0.0, 1.0, 0.0, 1.0, 1.0, 1.0, 0.0, 0.795, 1.0, 0.795, 1.0, 0.795, 0.0, 0.795, 0.0, 1.0, 0.0, 0.795, 0.0, 0.795, 0.0, 1.0])
me_006.materials.append(mat_kabe)
me_006.update()
me_007 = bpy.data.meshes.new('平面.007')
me_007.from_pydata([(0.6723, -1.992, 3.736), (-0.6494, -1.992, 3.736), (1.579, -1.992, 3.736), (2.704, -1.992, 3.736), (1.579, 2.015, 3.736), (2.704, 2.015, 3.736), (-0.6494, 2.015, 3.736), (1.579, 4.932, 3.736), (-0.6494, 4.932, 3.736), (2.704, 4.932, 3.736), (-2.307, 4.932, 3.736), (-2.307, 2.015, 3.736), (-2.307, -1.992, 3.736), (0.6723, -7.56, 3.736), (1.579, -7.56, 3.736), (-2.307, -7.56, 3.736), (2.704, -7.56, 3.736), (-0.6494, -7.56, 3.736), (1.579, 2.015, 3.736), (-0.6494, 2.015, 3.736), (1.579, 4.932, 3.736), (-0.6494, 4.932, 3.736), (0.6723, -1.317, -4.551), (-0.6494, -1.317, -4.551), (1.579, -1.317, -4.551), (2.704, -1.317, -4.551), (1.579, 2.69, -4.551), (2.704, 2.69, -4.551), (-0.6494, 2.69, -4.551), (-2.307, 2.69, -4.551), (-2.307, -1.317, -4.551), (0.6723, -9.791, -4.551), (1.579, -9.791, -4.551), (-2.307, -9.791, -4.551), (2.704, -9.791, -4.551), (-0.6494, -9.791, -4.551), (1.579, 0.2181, -4.551), (-0.6494, 0.2181, -4.551), (1.579, 5.085, -4.551), (2.704, 5.085, -4.551), (1.579, 4.975, -4.551), (-0.6494, 4.975, -4.551), (-0.6494, 4.97, -4.551), (-2.307, 4.97, -4.551), (0.6723, -7.56, 3.649), (0.6723, -1.992, 3.649), (-0.6494, -1.992, 3.649), (1.579, -1.992, 3.649), (2.704, -1.992, 3.649), (1.579, -7.56, 3.649), (1.579, 2.015, 3.649), (2.704, 2.015, 3.649), (-0.6494, 2.015, 3.649), (1.579, 4.932, 3.649), (-0.6494, 4.932, 3.649), (2.704, 4.932, 3.649), (-2.307, 4.932, 3.649), (-2.307, 2.015, 3.649), (-2.307, -1.992, 3.649), (-2.307, -7.56, 3.649), (-0.6494, -7.56, 3.649), (2.704, -7.56, 3.649), (1.579, 2.015, 3.649), (-0.6494, 2.015, 3.649), (1.579, 4.932, 3.649), (-0.6494, 4.932, 3.649), (0.6723, -9.791, -4.638), (0.6723, -1.317, -4.638), (-0.6494, -1.317, -4.638), (1.579, -1.317, -4.638), (2.704, -1.317, -4.638), (1.579, -9.791, -4.638), (1.579, 2.69, -4.638), (2.704, 2.69, -4.638), (2.704, 5.085, -4.638), (-2.307, -1.317, -4.638), (-2.307, 2.69, -4.638), (-0.6494, 2.69, -4.638), (-2.307, -9.791, -4.638), (-0.6494, -9.791, -4.638), (2.704, -9.791, -4.638), (1.579, 0.2181, -4.638), (-0.6494, 0.2181, -4.638), (1.579, 4.975, -4.638), (1.579, 5.085, -4.638), (-0.6494, 4.975, -4.638), (-0.6494, 4.97, -4.638), (-2.307, 4.97, -4.638)], [], [(17, 1, 0, 13), (13, 0, 2, 14), (14, 2, 3, 16), (2, 4, 5, 3), (4, 7, 9, 5), (6, 8, 7, 4), (11, 10, 8, 6), (12, 11, 6, 1), (15, 12, 1, 17), (19, 21, 20, 18), (35, 23, 22, 31), (31, 22, 24, 32), (32, 24, 25, 34), (24, 26, 27, 25), (30, 29, 28, 23), (33, 30, 23, 35), (26, 38, 39, 27), (37, 41, 40, 36), (29, 43, 42, 28), (60, 44, 45, 46), (44, 49, 47, 45), (49, 61, 48, 47), (47, 48, 51, 50), (50, 51, 55, 53), (52, 50, 53, 54), (57, 52, 54, 56), (58, 46, 52, 57), (59, 60, 46, 58), (63, 62, 64, 65), (79, 66, 67, 68), (66, 71, 69, 67), (71, 80, 70, 69), (69, 70, 73, 72), (75, 68, 77, 76), (78, 79, 68, 75), (72, 73, 74, 84), (82, 81, 83, 85), (76, 77, 86, 87), (24, 22, 67, 69), (3, 5, 51, 48), (33, 35, 79, 78), (6, 4, 50, 52), (32, 34, 80, 71), (16, 3, 48, 61), (31, 32, 71, 66), (7, 8, 54, 53), (26, 24, 69, 72), (15, 17, 60, 59), (35, 31, 66, 79), (9, 7, 53, 55), (14, 16, 61, 49), (37, 36, 81, 82), (5, 9, 55, 51), (27, 39, 74, 73), (13, 14, 49, 44), (36, 40, 83, 81), (29, 30, 75, 76), (17, 13, 44, 60), (38, 26, 72, 84), (8, 10, 56, 54), (19, 18, 62, 63), (39, 38, 84, 74), (10, 11, 57, 56), (30, 33, 78, 75), (0, 1, 46, 45), (18, 20, 64, 62), (41, 37, 82, 85), (11, 12, 58, 57), (2, 0, 45, 47), (20, 21, 65, 64), (40, 41, 85, 83), (23, 28, 77, 68), (21, 19, 63, 65), (28, 42, 86, 77), (12, 15, 59, 58), (25, 27, 73, 70), (43, 29, 76, 87), (4, 2, 47, 50), (22, 23, 68, 67), (42, 43, 87, 86), (1, 6, 52, 46), (34, 25, 70, 80)])
_uv = me_007.uv_layers.new(name='UVマップ')
_uv.uv.foreach_set('vector', [0.3308, 0.3686, 0.3308, 0.3984, 0.5946, 0.3984, 0.5946, 0.3686, 0.5946, 0.3686, 0.5946, 0.3984, 0.7755, 0.3984, 0.7755, 0.3686, 0.7755, 0.3686, 0.7755, 0.3984, 1.0, 0.3984, 1.0, 0.3686, 0.7755, 0.3984, 0.7755, 0.6028, 1.0, 0.6028, 1.0, 0.3984, 0.7755, 0.6028, 0.7755, 0.6143, 1.0, 0.6143, 1.0, 0.6028, 0.3308, 0.6028, 0.3308, 0.6143, 0.7755, 0.6143, 0.7755, 0.6028, 0.0, 0.6028, 0.0, 0.6143, 0.3308, 0.6143, 0.3308, 0.6028, 0.0, 0.3984, 0.0, 0.6028, 0.3308, 0.6028, 0.3308, 0.3984, 0.0, 0.3686, 0.0, 0.3984, 0.3308, 0.3984, 0.3308, 0.3686, 0.3308, 0.6028, 0.3308, 0.6143, 0.7755, 0.6143, 0.7755, 0.6028, 0.3308, 0.3686, 0.3308, 0.3984, 0.5946, 0.3984, 0.5946, 0.3686, 0.5946, 0.3686, 0.5946, 0.3984, 0.7755, 0.3984, 0.7755, 0.3686, 0.7755, 0.3686, 0.7755, 0.3984, 1.0, 0.3984, 1.0, 0.3686, 0.7755, 0.3984, 0.7755, 0.6028, 1.0, 0.6028, 1.0, 0.3984, 0.0, 0.3984, 0.0, 0.6028, 0.3308, 0.6028, 0.3308, 0.3984, 0.0, 0.3686, 0.0, 0.3984, 0.3308, 0.3984, 0.3308, 0.3686, 0.7755, 0.6028, 0.7755, 0.6122, 1.0, 0.6122, 1.0, 0.6028, 0.3308, 0.6028, 0.3308, 0.6129, 0.7755, 0.6129, 0.7755, 0.6028, 0.0, 0.6028, 0.0, 0.6118, 0.3308, 0.6118, 0.3308, 0.6028, 0.3308, 0.3686, 0.5946, 0.3686, 0.5946, 0.3984, 0.3308, 0.3984, 0.5946, 0.3686, 0.7755, 0.3686, 0.7755, 0.3984, 0.5946, 0.3984, 0.7755, 0.3686, 1.0, 0.3686, 1.0, 0.3984, 0.7755, 0.3984, 0.7755, 0.3984, 1.0, 0.3984, 1.0, 0.6028, 0.7755, 0.6028, 0.7755, 0.6028, 1.0, 0.6028, 1.0, 0.6143, 0.7755, 0.6143, 0.3308, 0.6028, 0.7755, 0.6028, 0.7755, 0.6143, 0.3308, 0.6143, 0.0, 0.6028, 0.3308, 0.6028, 0.3308, 0.6143, 0.0, 0.6143, 0.0, 0.3984, 0.3308, 0.3984, 0.3308, 0.6028, 0.0, 0.6028, 0.0, 0.3686, 0.3308, 0.3686, 0.3308, 0.3984, 0.0, 0.3984, 0.3308, 0.6028, 0.7755, 0.6028, 0.7755, 0.6143, 0.3308, 0.6143, 0.3308, 0.3686, 0.5946, 0.3686, 0.5946, 0.3984, 0.3308, 0.3984, 0.5946, 0.3686, 0.7755, 0.3686, 0.7755, 0.3984, 0.5946, 0.3984, 0.7755, 0.3686, 1.0, 0.3686, 1.0, 0.3984, 0.7755, 0.3984, 0.7755, 0.3984, 1.0, 0.3984, 1.0, 0.6028, 0.7755, 0.6028, 0.0, 0.3984, 0.3308, 0.3984, 0.3308, 0.6028, 0.0, 0.6028, 0.0, 0.3686, 0.3308, 0.3686, 0.3308, 0.3984, 0.0, 0.3984, 0.7755, 0.6028, 1.0, 0.6028, 1.0, 0.6122, 0.7755, 0.6122, 0.3308, 0.6028, 0.7755, 0.6028, 0.7755, 0.6129, 0.3308, 0.6129, 0.0, 0.6028, 0.3308, 0.6028, 0.3308, 0.6118, 0.0, 0.6118, 0.7755, 0.3984, 0.5946, 0.3984, 0.5946, 0.3984, 0.7755, 0.3984, 1.0, 0.3984, 1.0, 0.6028, 1.0, 0.6028, 1.0, 0.3984, 0.0, 0.3686, 0.3308, 0.3686, 0.3308, 0.3686, 0.0, 0.3686, 0.3308, 0.6028, 0.7755, 0.6028, 0.7755, 0.6028, 0.3308, 0.6028, 0.7755, 0.3686, 1.0, 0.3686, 1.0, 0.3686, 0.7755, 0.3686, 1.0, 0.3686, 1.0, 0.3984, 1.0, 0.3984, 1.0, 0.3686, 0.5946, 0.3686, 0.7755, 0.3686, 0.7755, 0.3686, 0.5946, 0.3686, 0.7755, 0.6143, 0.3308, 0.6143, 0.3308, 0.6143, 0.7755, 0.6143, 0.7755, 0.6028, 0.7755, 0.3984, 0.7755, 0.3984, 0.7755, 0.6028, 0.0, 0.3686, 0.3308, 0.3686, 0.3308, 0.3686, 0.0, 0.3686, 0.3308, 0.3686, 0.5946, 0.3686, 0.5946, 0.3686, 0.3308, 0.3686, 1.0, 0.6143, 0.7755, 0.6143, 0.7755, 0.6143, 1.0, 0.6143, 0.7755, 0.3686, 1.0, 0.3686, 1.0, 0.3686, 0.7755, 0.3686, 0.3308, 0.6028, 0.7755, 0.6028, 0.7755, 0.6028, 0.3308, 0.6028, 1.0, 0.6028, 1.0, 0.6143, 1.0, 0.6143, 1.0, 0.6028, 1.0, 0.6028, 1.0, 0.6122, 1.0, 0.6122, 1.0, 0.6028, 0.5946, 0.3686, 0.7755, 0.3686, 0.7755, 0.3686, 0.5946, 0.3686, 0.7755, 0.6028, 0.7755, 0.6129, 0.7755, 0.6129, 0.7755, 0.6028, 0.0, 0.6028, 0.0, 0.3984, 0.0, 0.3984, 0.0, 0.6028, 0.3308, 0.3686, 0.5946, 0.3686, 0.5946, 0.3686, 0.3308, 0.3686, 0.7755, 0.6122, 0.7755, 0.6028, 0.7755, 0.6028, 0.7755, 0.6122, 0.3308, 0.6143, 0.0, 0.6143, 0.0, 0.6143, 0.3308, 0.6143, 0.3308, 0.6028, 0.7755, 0.6028, 0.7755, 0.6028, 0.3308, 0.6028, 1.0, 0.6122, 0.7755, 0.6122, 0.7755, 0.6122, 1.0, 0.6122, 0.0, 0.6143, 0.0, 0.6028, 0.0, 0.6028, 0.0, 0.6143, 0.0, 0.3984, 0.0, 0.3686, 0.0, 0.3686, 0.0, 0.3984, 0.5946, 0.3984, 0.3308, 0.3984, 0.3308, 0.3984, 0.5946, 0.3984, 0.7755, 0.6028, 0.7755, 0.6143, 0.7755, 0.6143, 0.7755, 0.6028, 0.3308, 0.6129, 0.3308, 0.6028, 0.3308, 0.6028, 0.3308, 0.6129, 0.0, 0.6028, 0.0, 0.3984, 0.0, 0.3984, 0.0, 0.6028, 0.7755, 0.3984, 0.5946, 0.3984, 0.5946, 0.3984, 0.7755, 0.3984, 0.7755, 0.6143, 0.3308, 0.6143, 0.3308, 0.6143, 0.7755, 0.6143, 0.7755, 0.6129, 0.3308, 0.6129, 0.3308, 0.6129, 0.7755, 0.6129, 0.3308, 0.3984, 0.3308, 0.6028, 0.3308, 0.6028, 0.3308, 0.3984, 0.3308, 0.6143, 0.3308, 0.6028, 0.3308, 0.6028, 0.3308, 0.6143, 0.3308, 0.6028, 0.3308, 0.6118, 0.3308, 0.6118, 0.3308, 0.6028, 0.0, 0.3984, 0.0, 0.3686, 0.0, 0.3686, 0.0, 0.3984, 1.0, 0.3984, 1.0, 0.6028, 1.0, 0.6028, 1.0, 0.3984, 0.0, 0.6118, 0.0, 0.6028, 0.0, 0.6028, 0.0, 0.6118, 0.7755, 0.6028, 0.7755, 0.3984, 0.7755, 0.3984, 0.7755, 0.6028, 0.5946, 0.3984, 0.3308, 0.3984, 0.3308, 0.3984, 0.5946, 0.3984, 0.3308, 0.6118, 0.0, 0.6118, 0.0, 0.6118, 0.3308, 0.6118, 0.3308, 0.3984, 0.3308, 0.6028, 0.3308, 0.6028, 0.3308, 0.3984, 1.0, 0.3686, 1.0, 0.3984, 1.0, 0.3984, 1.0, 0.3686])
me_007.materials.append(mat_kabe)
me_007.update()
me_018 = bpy.data.meshes.new('平面.018')
me_018.from_pydata([(-2.307, -4.025, 30.6), (-2.307, 4.033, 30.6), (2.704, -4.025, 30.6), (2.704, 4.033, 30.6), (-2.307, -4.025, 30.73), (-2.307, 4.033, 30.73), (2.704, -4.025, 30.73), (2.704, 4.033, 30.73)], [], [(0, 1, 3, 2), (4, 6, 7, 5), (1, 0, 4, 5), (3, 1, 5, 7), (0, 2, 6, 4), (2, 3, 7, 6)])
_uv = me_018.uv_layers.new(name='UVマップ')
_uv.uv.foreach_set('vector', [0.0, 0.2946, 0.0, 0.7058, 1.0, 0.7058, 1.0, 0.2946, 0.0, 0.2946, 1.0, 0.2946, 1.0, 0.7058, 0.0, 0.7058, 0.0, 0.7058, 0.0, 0.2946, 0.0, 0.2946, 0.0, 0.7058, 1.0, 0.7058, 0.0, 0.7058, 0.0, 0.7058, 1.0, 0.7058, 0.0, 0.2946, 1.0, 0.2946, 1.0, 0.2946, 0.0, 0.2946, 1.0, 0.2946, 1.0, 0.7058, 1.0, 0.7058, 1.0, 0.2946])
me_018.update()
me_019 = bpy.data.meshes.new('平面.019')
me_019.from_pydata([(-2.307, -10.23, 7.779), (-0.6494, -10.23, 7.779), (-2.307, -4.383, 7.779), (-2.307, -1.774, 7.779), (-0.6494, -4.383, 7.779), (-0.6494, -1.774, 7.779), (0.6723, -4.383, 7.779), (0.6723, -1.774, 7.779), (0.6723, -10.23, 7.779), (1.579, -4.383, 7.779), (1.579, -1.774, 7.779), (1.579, -10.23, 7.779), (2.704, -4.383, 7.779), (2.704, -10.23, 7.779), (2.704, -1.774, 7.779), (0.6723, -0.6307, 7.779), (-0.6494, -0.6307, 7.779), (1.579, -0.6307, 7.779), (-2.307, -0.6307, 7.779), (2.704, -0.6307, 7.779), (0.6723, 3.612, 7.779), (1.579, 3.612, 7.779), (-2.307, 3.612, 7.779), (2.704, 3.612, 7.779), (-0.6494, 3.612, 7.779), (-0.6494, -10.23, 7.906), (-2.307, -10.23, 7.906), (-2.307, -4.383, 7.906), (-2.307, -1.774, 7.906), (-0.6494, -4.383, 7.906), (-0.6494, -1.774, 7.906), (0.6723, -4.383, 7.906), (0.6723, -1.774, 7.906), (0.6723, -10.23, 7.906), (1.579, -4.383, 7.906), (1.579, -1.774, 7.906), (1.579, -10.23, 7.906), (2.704, -4.383, 7.906), (2.704, -10.23, 7.906), (2.704, -1.774, 7.906), (0.6723, -0.6307, 7.906), (-0.6494, -0.6307, 7.906), (1.579, -0.6307, 7.906), (-2.307, -0.6307, 7.906), (2.704, 3.612, 7.906), (2.704, -0.6307, 7.906), (0.6723, 3.612, 7.906), (1.579, 3.612, 7.906), (-2.307, 3.612, 7.906), (-0.6494, 3.612, 7.906)], [], [(0, 2, 4, 1), (2, 3, 5, 4), (4, 5, 7, 6), (1, 4, 6, 8), (6, 7, 10, 9), (8, 6, 9, 11), (9, 10, 14, 12), (11, 9, 12, 13), (5, 16, 15, 7), (3, 18, 16, 5), (18, 22, 24, 16), (17, 21, 23, 19), (15, 20, 21, 17), (16, 24, 20, 15), (26, 25, 29, 27), (27, 29, 30, 28), (29, 31, 32, 30), (25, 33, 31, 29), (31, 34, 35, 32), (33, 36, 34, 31), (34, 37, 39, 35), (36, 38, 37, 34), (30, 32, 40, 41), (28, 30, 41, 43), (43, 41, 49, 48), (42, 45, 44, 47), (40, 42, 47, 46), (41, 40, 46, 49), (23, 21, 47, 44), (13, 12, 37, 38), (7, 15, 40, 32), (21, 20, 46, 47), (12, 14, 39, 37), (20, 24, 49, 46), (0, 1, 25, 26), (14, 10, 35, 39), (15, 17, 42, 40), (2, 0, 26, 27), (11, 13, 38, 36), (18, 3, 28, 43), (3, 2, 27, 28), (8, 11, 36, 33), (22, 18, 43, 48), (10, 7, 32, 35), (19, 23, 44, 45), (1, 8, 33, 25), (24, 22, 48, 49), (17, 19, 45, 42)])
_uv = me_019.uv_layers.new(name='UVマップ')
_uv.uv.foreach_set('vector', [0.0, 0.2946, 0.0, 0.3259, 0.3308, 0.3259, 0.3308, 0.2946, 0.0, 0.3259, 0.0, 0.3398, 0.3308, 0.3398, 0.3308, 0.3259, 0.3308, 0.3259, 0.3308, 0.3398, 0.5946, 0.3398, 0.5946, 0.3259, 0.3308, 0.2946, 0.3308, 0.3259, 0.5946, 0.3259, 0.5946, 0.2946, 0.5946, 0.3259, 0.5946, 0.3398, 0.7755, 0.3398, 0.7755, 0.3259, 0.5946, 0.2946, 0.5946, 0.3259, 0.7755, 0.3259, 0.7755, 0.2946, 0.7755, 0.3259, 0.7755, 0.3398, 1.0, 0.3398, 1.0, 0.3259, 0.7755, 0.2946, 0.7755, 0.3259, 1.0, 0.3259, 1.0, 0.2946, 0.3308, 0.3398, 0.3308, 0.3459, 0.5946, 0.3459, 0.5946, 0.3398, 0.0, 0.3398, 0.0, 0.3459, 0.3308, 0.3459, 0.3308, 0.3398, 0.0, 0.3459, 0.0, 0.3686, 0.3308, 0.3686, 0.3308, 0.3459, 0.7755, 0.3459, 0.7755, 0.3686, 1.0, 0.3686, 1.0, 0.3459, 0.5946, 0.3459, 0.5946, 0.3686, 0.7755, 0.3686, 0.7755, 0.3459, 0.3308, 0.3459, 0.3308, 0.3686, 0.5946, 0.3686, 0.5946, 0.3459, 0.0, 0.2946, 0.3308, 0.2946, 0.3308, 0.3259, 0.0, 0.3259, 0.0, 0.3259, 0.3308, 0.3259, 0.3308, 0.3398, 0.0, 0.3398, 0.3308, 0.3259, 0.5946, 0.3259, 0.5946, 0.3398, 0.3308, 0.3398, 0.3308, 0.2946, 0.5946, 0.2946, 0.5946, 0.3259, 0.3308, 0.3259, 0.5946, 0.3259, 0.7755, 0.3259, 0.7755, 0.3398, 0.5946, 0.3398, 0.5946, 0.2946, 0.7755, 0.2946, 0.7755, 0.3259, 0.5946, 0.3259, 0.7755, 0.3259, 1.0, 0.3259, 1.0, 0.3398, 0.7755, 0.3398, 0.7755, 0.2946, 1.0, 0.2946, 1.0, 0.3259, 0.7755, 0.3259, 0.3308, 0.3398, 0.5946, 0.3398, 0.5946, 0.3459, 0.3308, 0.3459, 0.0, 0.3398, 0.3308, 0.3398, 0.3308, 0.3459, 0.0, 0.3459, 0.0, 0.3459, 0.3308, 0.3459, 0.3308, 0.3686, 0.0, 0.3686, 0.7755, 0.3459, 1.0, 0.3459, 1.0, 0.3686, 0.7755, 0.3686, 0.5946, 0.3459, 0.7755, 0.3459, 0.7755, 0.3686, 0.5946, 0.3686, 0.3308, 0.3459, 0.5946, 0.3459, 0.5946, 0.3686, 0.3308, 0.3686, 1.0, 0.3686, 0.7755, 0.3686, 0.7755, 0.3686, 1.0, 0.3686, 1.0, 0.2946, 1.0, 0.3259, 1.0, 0.3259, 1.0, 0.2946, 0.5946, 0.3398, 0.5946, 0.3459, 0.5946, 0.3459, 0.5946, 0.3398, 0.7755, 0.3686, 0.5946, 0.3686, 0.5946, 0.3686, 0.7755, 0.3686, 1.0, 0.3259, 1.0, 0.3398, 1.0, 0.3398, 1.0, 0.3259, 0.5946, 0.3686, 0.3308, 0.3686, 0.3308, 0.3686, 0.5946, 0.3686, 0.0, 0.2946, 0.3308, 0.2946, 0.3308, 0.2946, 0.0, 0.2946, 1.0, 0.3398, 0.7755, 0.3398, 0.7755, 0.3398, 1.0, 0.3398, 0.5946, 0.3459, 0.7755, 0.3459, 0.7755, 0.3459, 0.5946, 0.3459, 0.0, 0.3259, 0.0, 0.2946, 0.0, 0.2946, 0.0, 0.3259, 0.7755, 0.2946, 1.0, 0.2946, 1.0, 0.2946, 0.7755, 0.2946, 0.0, 0.3459, 0.0, 0.3398, 0.0, 0.3398, 0.0, 0.3459, 0.0, 0.3398, 0.0, 0.3259, 0.0, 0.3259, 0.0, 0.3398, 0.5946, 0.2946, 0.7755, 0.2946, 0.7755, 0.2946, 0.5946, 0.2946, 0.0, 0.3686, 0.0, 0.3459, 0.0, 0.3459, 0.0, 0.3686, 0.7755, 0.3398, 0.5946, 0.3398, 0.5946, 0.3398, 0.7755, 0.3398, 1.0, 0.3459, 1.0, 0.3686, 1.0, 0.3686, 1.0, 0.3459, 0.3308, 0.2946, 0.5946, 0.2946, 0.5946, 0.2946, 0.3308, 0.2946, 0.3308, 0.3686, 0.0, 0.3686, 0.0, 0.3686, 0.3308, 0.3686, 0.7755, 0.3459, 1.0, 0.3459, 1.0, 0.3459, 0.7755, 0.3459])
me_019.update()
me_022 = bpy.data.meshes.new('平面.022')
me_022.from_pydata([(-2.307, 9.8, 24.62), (2.704, 9.8, 24.62), (-2.307, 5.855, 24.62), (2.704, 5.855, 24.62), (-2.307, 9.8, 24.49), (2.704, 9.8, 24.49), (-2.307, 5.855, 24.49), (2.704, 5.855, 24.49)], [], [(2, 0, 1, 3), (6, 7, 5, 4), (3, 1, 5, 7), (1, 0, 4, 5), (2, 3, 7, 6), (0, 2, 6, 4)])
_uv = me_022.uv_layers.new(name='UVマップ')
_uv.uv.foreach_set('vector', [0.0, 0.7988, 0.0, 1.0, 1.0, 1.0, 1.0, 0.7988, 0.0, 0.7988, 1.0, 0.7988, 1.0, 1.0, 0.0, 1.0, 1.0, 0.7988, 1.0, 1.0, 1.0, 1.0, 1.0, 0.7988, 1.0, 1.0, 0.0, 1.0, 0.0, 1.0, 1.0, 1.0, 0.0, 0.7988, 1.0, 0.7988, 1.0, 0.7988, 0.0, 0.7988, 0.0, 1.0, 0.0, 0.7988, 0.0, 0.7988, 0.0, 1.0])
me_022.update()
me_024 = bpy.data.meshes.new('平面.024')
me_024.from_pydata([(-2.307, 9.8, 24.62), (2.704, 9.8, 24.62), (-2.307, 5.902, 24.62), (2.704, 5.902, 24.62), (-2.307, 9.8, 24.75), (2.704, 9.8, 24.75), (-2.307, 5.902, 24.75), (2.704, 5.902, 24.75)], [], [(2, 0, 1, 3), (6, 7, 5, 4), (0, 2, 6, 4), (3, 1, 5, 7), (1, 0, 4, 5), (2, 3, 7, 6)])
_uv = me_024.uv_layers.new(name='UVマップ')
_uv.uv.foreach_set('vector', [0.0, 0.8011, 0.0, 1.0, 1.0, 1.0, 1.0, 0.8011, 0.0, 0.8011, 1.0, 0.8011, 1.0, 1.0, 0.0, 1.0, 0.0, 1.0, 0.0, 0.8011, 0.0, 0.8011, 0.0, 1.0, 1.0, 0.8011, 1.0, 1.0, 1.0, 1.0, 1.0, 0.8011, 1.0, 1.0, 0.0, 1.0, 0.0, 1.0, 1.0, 1.0, 0.0, 0.8011, 1.0, 0.8011, 1.0, 0.8011, 0.0, 0.8011])
me_024.update()
me_026 = bpy.data.meshes.new('平面.026')
me_026.from_pydata([(-2.307, 9.8, 24.62), (2.704, 9.8, 24.62), (-2.307, 5.911, 24.62), (2.704, 5.911, 24.62), (-2.307, 9.8, 24.75), (2.704, 9.8, 24.75), (-2.307, 5.911, 24.75), (2.704, 5.911, 24.75)], [], [(2, 0, 1, 3), (6, 7, 5, 4), (2, 3, 7, 6), (0, 2, 6, 4), (3, 1, 5, 7), (1, 0, 4, 5)])
_uv = me_026.uv_layers.new(name='UVマップ')
_uv.uv.foreach_set('vector', [0.0, 0.8016, 0.0, 1.0, 1.0, 1.0, 1.0, 0.8016, 0.0, 0.8016, 1.0, 0.8016, 1.0, 1.0, 0.0, 1.0, 0.0, 0.8016, 1.0, 0.8016, 1.0, 0.8016, 0.0, 0.8016, 0.0, 1.0, 0.0, 0.8016, 0.0, 0.8016, 0.0, 1.0, 1.0, 0.8016, 1.0, 1.0, 1.0, 1.0, 1.0, 0.8016, 1.0, 1.0, 0.0, 1.0, 0.0, 1.0, 1.0, 1.0])
me_026.update()
me_027 = bpy.data.meshes.new('平面.027')
me_027.from_pydata([(-2.307, -1.774, 7.779), (-0.6494, -1.774, 7.779), (0.6723, -1.774, 7.779), (1.579, -1.774, 7.779), (2.704, -1.774, 7.779), (0.6723, -0.6307, 7.779), (-0.6494, -0.6307, 7.779), (1.579, -0.6307, 7.779), (-2.307, -0.6307, 7.779), (2.704, -0.6307, 7.779), (0.6723, 3.612, 7.779), (1.579, 3.612, 7.779), (-2.307, 3.612, 7.779), (2.704, 3.612, 7.779), (-0.6494, 3.612, 7.779), (-2.307, -1.899, 7.779), (-0.6494, -1.899, 7.779), (0.6723, -1.899, 7.779), (1.579, -1.899, 7.779), (2.704, -1.899, 7.779), (-2.307, -1.899, 7.672), (-2.307, -1.774, 7.672), (-0.6494, -1.899, 7.672), (-0.6494, -1.774, 7.672), (0.6723, -1.899, 7.672), (0.6723, -1.774, 7.672), (1.579, -1.899, 7.672), (1.579, -1.774, 7.672), (2.704, -1.774, 7.672), (0.6723, -0.6307, 7.672), (-0.6494, -0.6307, 7.672), (1.579, -0.6307, 7.672), (-2.307, -0.6307, 7.672), (2.704, 3.612, 7.672), (2.704, -0.6307, 7.672), (0.6723, 3.612, 7.672), (1.579, 3.612, 7.672), (-2.307, 3.612, 7.672), (-0.6494, 3.612, 7.672), (2.704, -1.899, 7.672)], [], [(15, 0, 1, 16), (16, 1, 2, 17), (17, 2, 3, 18), (18, 3, 4, 19), (1, 6, 5, 2), (0, 8, 6, 1), (8, 12, 14, 6), (7, 11, 13, 9), (5, 10, 11, 7), (6, 14, 10, 5), (20, 22, 23, 21), (22, 24, 25, 23), (24, 26, 27, 25), (26, 39, 28, 27), (23, 25, 29, 30), (21, 23, 30, 32), (32, 30, 38, 37), (31, 34, 33, 36), (29, 31, 36, 35), (30, 29, 35, 38), (5, 7, 31, 29), (19, 4, 28, 39), (8, 0, 21, 32), (18, 19, 39, 26), (12, 8, 32, 37), (17, 18, 26, 24), (4, 3, 27, 28), (9, 13, 33, 34), (16, 17, 24, 22), (3, 2, 25, 27), (14, 12, 37, 38), (7, 9, 34, 31), (15, 16, 22, 20), (13, 11, 36, 33), (2, 5, 29, 25), (11, 10, 35, 36), (0, 15, 20, 21), (10, 14, 38, 35)])
_uv = me_027.uv_layers.new(name='UVマップ')
_uv.uv.foreach_set('vector', [0.0, 0.3391, 0.0, 0.3398, 0.3308, 0.3398, 0.3308, 0.3391, 0.3308, 0.3391, 0.3308, 0.3398, 0.5946, 0.3398, 0.5946, 0.3391, 0.5946, 0.3391, 0.5946, 0.3398, 0.7755, 0.3398, 0.7755, 0.3391, 0.7755, 0.3391, 0.7755, 0.3398, 1.0, 0.3398, 1.0, 0.3391, 0.3308, 0.3398, 0.3308, 0.3459, 0.5946, 0.3459, 0.5946, 0.3398, 0.0, 0.3398, 0.0, 0.3459, 0.3308, 0.3459, 0.3308, 0.3398, 0.0, 0.3459, 0.0, 0.3686, 0.3308, 0.3686, 0.3308, 0.3459, 0.7755, 0.3459, 0.7755, 0.3686, 1.0, 0.3686, 1.0, 0.3459, 0.5946, 0.3459, 0.5946, 0.3686, 0.7755, 0.3686, 0.7755, 0.3459, 0.3308, 0.3459, 0.3308, 0.3686, 0.5946, 0.3686, 0.5946, 0.3459, 0.0, 0.3391, 0.3308, 0.3391, 0.3308, 0.3398, 0.0, 0.3398, 0.3308, 0.3391, 0.5946, 0.3391, 0.5946, 0.3398, 0.3308, 0.3398, 0.5946, 0.3391, 0.7755, 0.3391, 0.7755, 0.3398, 0.5946, 0.3398, 0.7755, 0.3391, 1.0, 0.3391, 1.0, 0.3398, 0.7755, 0.3398, 0.3308, 0.3398, 0.5946, 0.3398, 0.5946, 0.3459, 0.3308, 0.3459, 0.0, 0.3398, 0.3308, 0.3398, 0.3308, 0.3459, 0.0, 0.3459, 0.0, 0.3459, 0.3308, 0.3459, 0.3308, 0.3686, 0.0, 0.3686, 0.7755, 0.3459, 1.0, 0.3459, 1.0, 0.3686, 0.7755, 0.3686, 0.5946, 0.3459, 0.7755, 0.3459, 0.7755, 0.3686, 0.5946, 0.3686, 0.3308, 0.3459, 0.5946, 0.3459, 0.5946, 0.3686, 0.3308, 0.3686, 0.5946, 0.3459, 0.7755, 0.3459, 0.7755, 0.3459, 0.5946, 0.3459, 1.0, 0.3391, 1.0, 0.3398, 1.0, 0.3398, 1.0, 0.3391, 0.0, 0.3459, 0.0, 0.3398, 0.0, 0.3398, 0.0, 0.3459, 0.7755, 0.3391, 1.0, 0.3391, 1.0, 0.3391, 0.7755, 0.3391, 0.0, 0.3686, 0.0, 0.3459, 0.0, 0.3459, 0.0, 0.3686, 0.5946, 0.3391, 0.7755, 0.3391, 0.7755, 0.3391, 0.5946, 0.3391, 1.0, 0.3398, 0.7755, 0.3398, 0.7755, 0.3398, 1.0, 0.3398, 1.0, 0.3459, 1.0, 0.3686, 1.0, 0.3686, 1.0, 0.3459, 0.3308, 0.3391, 0.5946, 0.3391, 0.5946, 0.3391, 0.3308, 0.3391, 0.7755, 0.3398, 0.5946, 0.3398, 0.5946, 0.3398, 0.7755, 0.3398, 0.3308, 0.3686, 0.0, 0.3686, 0.0, 0.3686, 0.3308, 0.3686, 0.7755, 0.3459, 1.0, 0.3459, 1.0, 0.3459, 0.7755, 0.3459, 0.0, 0.3391, 0.3308, 0.3391, 0.3308, 0.3391, 0.0, 0.3391, 1.0, 0.3686, 0.7755, 0.3686, 0.7755, 0.3686, 1.0, 0.3686, 0.5946, 0.3398, 0.5946, 0.3459, 0.5946, 0.3459, 0.5946, 0.3398, 0.7755, 0.3686, 0.5946, 0.3686, 0.5946, 0.3686, 0.7755, 0.3686, 0.0, 0.3398, 0.0, 0.3391, 0.0, 0.3391, 0.0, 0.3398, 0.5946, 0.3686, 0.3308, 0.3686, 0.3308, 0.3686, 0.5946, 0.3686])
me_027.materials.append(mat_kabe)
me_027.update()
me_028 = bpy.data.meshes.new('平面.028')
me_028.from_pydata([(0.6723, -1.992, 3.736), (-0.6494, -1.992, 3.736), (1.579, -1.992, 3.736), (2.704, -1.992, 3.736), (1.579, -0.03531, 3.736), (2.704, 2.015, 3.736), (-0.6494, -0.03531, 3.736), (1.579, 4.932, 3.736), (-0.6494, 4.932, 3.736), (2.704, 4.932, 3.736), (-2.307, 4.932, 3.736), (-2.307, 2.015, 3.736), (-2.307, -1.992, 3.736), (0.6723, -3.255, 3.736), (1.579, -3.255, 3.736), (-2.307, -3.255, 3.736), (-0.6494, -3.255, 3.736), (2.704, -3.255, 3.736), (0.6723, -3.255, 3.872), (0.6723, -1.992, 3.872), (-0.6494, -1.992, 3.872), (1.579, -1.992, 3.872), (2.704, -1.992, 3.872), (1.579, -3.255, 3.872), (1.579, -0.03531, 3.872), (2.704, 2.015, 3.872), (-0.6494, -0.03531, 3.872), (1.579, 4.932, 3.872), (-0.6494, 4.932, 3.872), (2.704, 4.932, 3.872), (-2.307, 4.932, 3.872), (-2.307, 2.015, 3.872), (-2.307, -1.992, 3.872), (-2.307, -3.255, 3.872), (-0.6494, -3.255, 3.872), (2.704, -3.255, 3.872)], [], [(16, 1, 0, 13), (13, 0, 2, 14), (14, 2, 3, 17), (2, 4, 5, 3), (4, 7, 9, 5), (6, 8, 7, 4), (11, 10, 8, 6), (12, 11, 6, 1), (15, 12, 1, 16), (34, 18, 19, 20), (18, 23, 21, 19), (23, 35, 22, 21), (21, 22, 25, 24), (24, 25, 29, 27), (26, 24, 27, 28), (31, 26, 28, 30), (32, 20, 26, 31), (33, 34, 20, 32), (5, 9, 29, 25), (16, 13, 18, 34), (1, 6, 26, 20), (4, 2, 21, 24), (3, 5, 25, 22), (8, 10, 30, 28), (10, 11, 31, 30), (6, 4, 24, 26), (17, 3, 22, 35), (11, 12, 32, 31), (15, 16, 34, 33), (0, 1, 20, 19), (7, 8, 28, 27), (14, 17, 35, 23), (2, 0, 19, 21), (12, 15, 33, 32), (9, 7, 27, 29), (13, 14, 23, 18)])
_uv = me_028.uv_layers.new(name='UVマップ')
_uv.uv.foreach_set('vector', [0.3308, 0.3916, 0.3308, 0.3984, 0.5946, 0.3984, 0.5946, 0.3916, 0.5946, 0.3916, 0.5946, 0.3984, 0.7755, 0.3984, 0.7755, 0.3916, 0.7755, 0.3916, 0.7755, 0.3984, 1.0, 0.3984, 1.0, 0.3916, 0.7755, 0.3984, 0.7755, 0.6028, 1.0, 0.6028, 1.0, 0.3984, 0.7755, 0.6028, 0.7755, 0.6143, 1.0, 0.6143, 1.0, 0.6028, 0.3308, 0.6028, 0.3308, 0.6143, 0.7755, 0.6143, 0.7755, 0.6028, 0.0, 0.6028, 0.0, 0.6143, 0.3308, 0.6143, 0.3308, 0.6028, 0.0, 0.3984, 0.0, 0.6028, 0.3308, 0.6028, 0.3308, 0.3984, 0.0, 0.3916, 0.0, 0.3984, 0.3308, 0.3984, 0.3308, 0.3916, 0.3308, 0.3916, 0.5946, 0.3916, 0.5946, 0.3984, 0.3308, 0.3984, 0.5946, 0.3916, 0.7755, 0.3916, 0.7755, 0.3984, 0.5946, 0.3984, 0.7755, 0.3916, 1.0, 0.3916, 1.0, 0.3984, 0.7755, 0.3984, 0.7755, 0.3984, 1.0, 0.3984, 1.0, 0.6028, 0.7755, 0.6028, 0.7755, 0.6028, 1.0, 0.6028, 1.0, 0.6143, 0.7755, 0.6143, 0.3308, 0.6028, 0.7755, 0.6028, 0.7755, 0.6143, 0.3308, 0.6143, 0.0, 0.6028, 0.3308, 0.6028, 0.3308, 0.6143, 0.0, 0.6143, 0.0, 0.3984, 0.3308, 0.3984, 0.3308, 0.6028, 0.0, 0.6028, 0.0, 0.3916, 0.3308, 0.3916, 0.3308, 0.3984, 0.0, 0.3984, 1.0, 0.6028, 1.0, 0.6143, 1.0, 0.6143, 1.0, 0.6028, 0.3308, 0.3916, 0.5946, 0.3916, 0.5946, 0.3916, 0.3308, 0.3916, 0.3308, 0.3984, 0.3308, 0.6028, 0.3308, 0.6028, 0.3308, 0.3984, 0.7755, 0.6028, 0.7755, 0.3984, 0.7755, 0.3984, 0.7755, 0.6028, 1.0, 0.3984, 1.0, 0.6028, 1.0, 0.6028, 1.0, 0.3984, 0.3308, 0.6143, 0.0, 0.6143, 0.0, 0.6143, 0.3308, 0.6143, 0.0, 0.6143, 0.0, 0.6028, 0.0, 0.6028, 0.0, 0.6143, 0.3308, 0.6028, 0.7755, 0.6028, 0.7755, 0.6028, 0.3308, 0.6028, 1.0, 0.3916, 1.0, 0.3984, 1.0, 0.3984, 1.0, 0.3916, 0.0, 0.6028, 0.0, 0.3984, 0.0, 0.3984, 0.0, 0.6028, 0.0, 0.3916, 0.3308, 0.3916, 0.3308, 0.3916, 0.0, 0.3916, 0.5946, 0.3984, 0.3308, 0.3984, 0.3308, 0.3984, 0.5946, 0.3984, 0.7755, 0.6143, 0.3308, 0.6143, 0.3308, 0.6143, 0.7755, 0.6143, 0.7755, 0.3916, 1.0, 0.3916, 1.0, 0.3916, 0.7755, 0.3916, 0.7755, 0.3984, 0.5946, 0.3984, 0.5946, 0.3984, 0.7755, 0.3984, 0.0, 0.3984, 0.0, 0.3916, 0.0, 0.3916, 0.0, 0.3984, 1.0, 0.6143, 0.7755, 0.6143, 0.7755, 0.6143, 1.0, 0.6143, 0.5946, 0.3916, 0.7755, 0.3916, 0.7755, 0.3916, 0.5946, 0.3916])
me_028.update()
me_029 = bpy.data.meshes.new('平面.029')
me_029.from_pydata([(-2.307, -4.383, 7.779), (-2.307, -1.774, 7.779), (-0.6494, -4.383, 7.779), (-0.6494, -1.774, 7.779), (0.6723, -4.383, 7.779), (0.6723, -1.774, 7.779), (1.579, -4.383, 7.779), (1.579, -1.774, 7.779), (2.704, -4.383, 7.779), (2.704, -1.774, 7.779), (0.6723, -0.6307, 7.779), (-0.6494, -0.6307, 7.779), (1.579, -0.6307, 7.779), (-2.307, -0.6307, 7.779), (2.704, -0.6307, 7.779), (2.704, -5.626, 7.779), (1.579, -5.626, 7.779), (0.6723, -5.626, 7.779), (-0.6494, -5.626, 7.779), (-2.307, -5.626, 7.779), (2.704, -0.1007, 7.779), (0.6723, -0.1007, 7.779), (1.579, -0.1007, 7.779), (-2.307, -0.1007, 7.779), (-0.6494, -0.1007, 7.779), (-2.307, -5.626, 7.644), (-2.307, -4.383, 7.644), (-2.307, -1.774, 7.644), (-0.6494, -4.383, 7.644), (-0.6494, -1.774, 7.644), (-0.6494, -5.626, 7.644), (0.6723, -4.383, 7.644), (0.6723, -1.774, 7.644), (0.6723, -5.626, 7.644), (1.579, -4.383, 7.644), (1.579, -1.774, 7.644), (1.579, -5.626, 7.644), (2.704, -4.383, 7.644), (2.704, -1.774, 7.644), (0.6723, -0.6307, 7.644), (-0.6494, -0.6307, 7.644), (1.579, -0.6307, 7.644), (-2.307, -0.6307, 7.644), (2.704, -0.1007, 7.644), (2.704, -0.6307, 7.644), (2.704, -5.626, 7.644), (0.6723, -0.1007, 7.644), (1.579, -0.1007, 7.644), (-2.307, -0.1007, 7.644), (-0.6494, -0.1007, 7.644)], [], [(19, 0, 2, 18), (0, 1, 3, 2), (2, 3, 5, 4), (18, 2, 4, 17), (4, 5, 7, 6), (17, 4, 6, 16), (6, 7, 9, 8), (16, 6, 8, 15), (3, 11, 10, 5), (1, 13, 11, 3), (11, 24, 21, 10), (10, 21, 22, 12), (12, 22, 20, 14), (13, 23, 24, 11), (25, 30, 28, 26), (26, 28, 29, 27), (28, 31, 32, 29), (30, 33, 31, 28), (31, 34, 35, 32), (33, 36, 34, 31), (34, 37, 38, 35), (36, 45, 37, 34), (29, 32, 39, 40), (27, 29, 40, 42), (40, 39, 46, 49), (39, 41, 47, 46), (41, 44, 43, 47), (42, 40, 49, 48), (18, 17, 33, 30), (13, 1, 27, 42), (21, 24, 49, 46), (8, 9, 38, 37), (17, 16, 36, 33), (22, 21, 46, 47), (9, 7, 35, 38), (16, 15, 45, 36), (14, 20, 43, 44), (20, 22, 47, 43), (7, 5, 32, 35), (15, 8, 37, 45), (12, 14, 44, 41), (24, 23, 48, 49), (0, 19, 25, 26), (1, 0, 26, 27), (5, 10, 39, 32), (23, 13, 42, 48), (19, 18, 30, 25), (10, 12, 41, 39)])
_uv = me_029.uv_layers.new(name='UVマップ')
_uv.uv.foreach_set('vector', [0.0, 0.3192, 0.0, 0.3259, 0.3308, 0.3259, 0.3308, 0.3192, 0.0, 0.3259, 0.0, 0.3398, 0.3308, 0.3398, 0.3308, 0.3259, 0.3308, 0.3259, 0.3308, 0.3398, 0.5946, 0.3398, 0.5946, 0.3259, 0.3308, 0.3192, 0.3308, 0.3259, 0.5946, 0.3259, 0.5946, 0.3192, 0.5946, 0.3259, 0.5946, 0.3398, 0.7755, 0.3398, 0.7755, 0.3259, 0.5946, 0.3192, 0.5946, 0.3259, 0.7755, 0.3259, 0.7755, 0.3192, 0.7755, 0.3259, 0.7755, 0.3398, 1.0, 0.3398, 1.0, 0.3259, 0.7755, 0.3192, 0.7755, 0.3259, 1.0, 0.3259, 1.0, 0.3192, 0.3308, 0.3398, 0.3308, 0.3459, 0.5946, 0.3459, 0.5946, 0.3398, 0.0, 0.3398, 0.0, 0.3459, 0.3308, 0.3459, 0.3308, 0.3398, 0.3308, 0.3459, 0.3308, 0.3488, 0.5946, 0.3488, 0.5946, 0.3459, 0.5946, 0.3459, 0.5946, 0.3488, 0.7755, 0.3488, 0.7755, 0.3459, 0.7755, 0.3459, 0.7755, 0.3488, 1.0, 0.3488, 1.0, 0.3459, 0.0, 0.3459, 0.0, 0.3488, 0.3308, 0.3488, 0.3308, 0.3459, 0.0, 0.3192, 0.3308, 0.3192, 0.3308, 0.3259, 0.0, 0.3259, 0.0, 0.3259, 0.3308, 0.3259, 0.3308, 0.3398, 0.0, 0.3398, 0.3308, 0.3259, 0.5946, 0.3259, 0.5946, 0.3398, 0.3308, 0.3398, 0.3308, 0.3192, 0.5946, 0.3192, 0.5946, 0.3259, 0.3308, 0.3259, 0.5946, 0.3259, 0.7755, 0.3259, 0.7755, 0.3398, 0.5946, 0.3398, 0.5946, 0.3192, 0.7755, 0.3192, 0.7755, 0.3259, 0.5946, 0.3259, 0.7755, 0.3259, 1.0, 0.3259, 1.0, 0.3398, 0.7755, 0.3398, 0.7755, 0.3192, 1.0, 0.3192, 1.0, 0.3259, 0.7755, 0.3259, 0.3308, 0.3398, 0.5946, 0.3398, 0.5946, 0.3459, 0.3308, 0.3459, 0.0, 0.3398, 0.3308, 0.3398, 0.3308, 0.3459, 0.0, 0.3459, 0.3308, 0.3459, 0.5946, 0.3459, 0.5946, 0.3488, 0.3308, 0.3488, 0.5946, 0.3459, 0.7755, 0.3459, 0.7755, 0.3488, 0.5946, 0.3488, 0.7755, 0.3459, 1.0, 0.3459, 1.0, 0.3488, 0.7755, 0.3488, 0.0, 0.3459, 0.3308, 0.3459, 0.3308, 0.3488, 0.0, 0.3488, 0.3308, 0.3192, 0.5946, 0.3192, 0.5946, 0.3192, 0.3308, 0.3192, 0.0, 0.3459, 0.0, 0.3398, 0.0, 0.3398, 0.0, 0.3459, 0.5946, 0.3488, 0.3308, 0.3488, 0.3308, 0.3488, 0.5946, 0.3488, 1.0, 0.3259, 1.0, 0.3398, 1.0, 0.3398, 1.0, 0.3259, 0.5946, 0.3192, 0.7755, 0.3192, 0.7755, 0.3192, 0.5946, 0.3192, 0.7755, 0.3488, 0.5946, 0.3488, 0.5946, 0.3488, 0.7755, 0.3488, 1.0, 0.3398, 0.7755, 0.3398, 0.7755, 0.3398, 1.0, 0.3398, 0.7755, 0.3192, 1.0, 0.3192, 1.0, 0.3192, 0.7755, 0.3192, 1.0, 0.3459, 1.0, 0.3488, 1.0, 0.3488, 1.0, 0.3459, 1.0, 0.3488, 0.7755, 0.3488, 0.7755, 0.3488, 1.0, 0.3488, 0.7755, 0.3398, 0.5946, 0.3398, 0.5946, 0.3398, 0.7755, 0.3398, 1.0, 0.3192, 1.0, 0.3259, 1.0, 0.3259, 1.0, 0.3192, 0.7755, 0.3459, 1.0, 0.3459, 1.0, 0.3459, 0.7755, 0.3459, 0.3308, 0.3488, 0.0, 0.3488, 0.0, 0.3488, 0.3308, 0.3488, 0.0, 0.3259, 0.0, 0.3192, 0.0, 0.3192, 0.0, 0.3259, 0.0, 0.3398, 0.0, 0.3259, 0.0, 0.3259, 0.0, 0.3398, 0.5946, 0.3398, 0.5946, 0.3459, 0.5946, 0.3459, 0.5946, 0.3398, 0.0, 0.3488, 0.0, 0.3459, 0.0, 0.3459, 0.0, 0.3488, 0.0, 0.3192, 0.3308, 0.3192, 0.3308, 0.3192, 0.0, 0.3192, 0.5946, 0.3459, 0.7755, 0.3459, 0.7755, 0.3459, 0.5946, 0.3459])
me_029.update()
me_037 = bpy.data.meshes.new('平面.037')
me_037.from_pydata([(-2.307, -4.383, 7.779), (-2.307, -1.774, 7.779), (-0.6494, -4.383, 7.779), (-0.6494, -1.774, 7.779), (0.6723, -4.383, 7.779), (0.6723, -1.774, 7.779), (1.579, -4.383, 7.779), (1.579, -1.774, 7.779), (2.704, -4.383, 7.779), (2.704, -1.774, 7.779), (-2.307, -5.001, 7.779), (-0.6494, -5.001, 7.779), (0.6723, -5.001, 7.779), (1.579, -5.001, 7.779), (2.704, -5.001, 7.779), (-2.307, -4.983, 12.13), (2.704, -4.983, 12.13), (-2.307, -4.983, 0.9056), (2.704, -4.983, 0.9056), (-2.307, -4.983, 2.777), (2.704, -4.983, 2.777), (-2.307, -4.983, 1.735), (2.704, -4.983, 1.735), (0.6412, -4.983, 12.13), (0.6412, -4.983, 0.9056), (0.6412, -4.983, 2.777), (0.6412, -4.983, 1.735), (2.704, -4.983, 5.753), (-2.307, -4.983, 5.753), (0.6412, -4.983, 5.753), (-2.307, -4.983, 4.76), (0.6412, -4.983, 4.76), (2.704, -4.983, 4.76), (-2.307, -4.997, 4.411), (2.704, -4.997, 4.411), (0.6723, -3.826, 1.162), (-0.6494, -3.826, 1.162), (1.579, -3.826, 1.162), (2.704, -3.826, 1.162), (1.579, -1.869, 1.162), (2.704, 0.1814, 1.162), (-0.6494, -1.869, 1.162), (-2.307, 0.1814, 1.162), (-2.307, -3.826, 1.162), (0.6723, -5.089, 1.162), (1.579, -5.089, 1.162), (-2.307, -5.089, 1.162), (-0.6494, -5.089, 1.162), (2.704, -5.089, 1.162), (-2.307, -4.997, 12.12), (2.704, -4.997, 12.12), (-2.307, -4.983, 12.13), (2.704, -4.983, 12.13), (-2.307, -4.983, -0.6791), (2.704, -4.983, -0.6791), (-2.307, -4.983, 2.777), (2.704, -4.983, 2.777), (-2.307, -4.983, 1.735), (2.704, -4.983, 1.735), (0.6412, -4.983, 12.13), (0.6412, -4.983, -0.6791), (0.6412, -4.983, 2.777), (0.6412, -4.983, 1.735), (2.704, -4.983, 5.753), (-2.307, -4.983, 5.753), (0.6412, -4.983, 5.753), (-2.307, -4.983, 4.76), (0.6412, -4.983, 4.76), (2.704, -4.983, 4.76), (-2.307, -3.078, 7.779), (-0.6494, -3.078, 7.779), (0.6723, -3.078, 7.779), (1.579, -3.078, 7.779), (2.704, -3.078, 7.779), (2.704, -4.127, 7.779), (-2.307, -4.127, 7.779), (-0.6494, -4.127, 7.779), (0.6723, -4.127, 7.779), (1.579, -4.127, 7.779), (-2.307, -2.206, 4.411), (2.704, -2.206, 4.411), (-2.307, -2.089, 12.12), (2.704, -2.089, 12.12), (0.6723, -5.089, 1.059), (0.6723, -3.826, 1.059), (-0.6494, -3.826, 1.059), (1.579, -3.826, 1.059), (2.704, -3.826, 1.059), (1.579, -5.089, 1.059), (1.579, -1.869, 1.059), (2.704, 0.1814, 1.059), (-2.307, -3.826, 1.059), (-2.307, 0.1814, 1.059), (-0.6494, -1.869, 1.059), (-2.307, -5.089, 1.059), (-0.6494, -5.089, 1.059), (2.704, -5.089, 1.059), (-2.307, -4.983, 4.76), (-2.307, -4.983, 2.777), (0.6412, -4.983, 2.777), (-2.307, -4.983, 1.735), (0.6412, -4.983, 1.735), (2.704, -4.983, 2.777), (0.6412, -4.983, 4.76), (0.6412, -4.983, 5.753), (-2.307, -4.983, 5.753), (2.704, -4.983, 4.76), (-2.307, -4.983, 1.735), (-2.307, -4.983, -0.6791), (0.6412, -4.983, -0.6791), (2.704, -4.983, -0.6791), (2.704, -4.983, 1.735), (0.6412, -4.983, 1.735), (0.6412, -5.1, 12.13), (-2.307, -5.1, 12.13), (2.704, -5.1, 5.753), (2.704, -5.1, 12.13), (-2.307, -5.1, 5.753), (0.6412, -5.1, 5.753), (-2.307, -5.1, 4.76), (-2.307, -5.1, 2.777), (0.6412, -5.1, 2.777), (-2.307, -5.1, 1.735), (0.6412, -5.1, 1.735), (2.704, -5.1, 2.777), (0.6412, -5.1, 4.76), (0.6412, -5.1, 5.753), (-2.307, -5.1, 5.753), (2.704, -5.1, 4.76), (-2.307, -5.1, 1.735), (-2.307, -5.1, -0.6791), (0.6412, -5.1, -0.6791), (2.704, -5.1, -0.6791), (2.704, -5.1, 1.735), (0.6412, -5.1, 1.735), (-2.307, -5.001, 7.671), (-2.307, -4.383, 7.671), (-2.307, -3.078, 7.671), (-2.307, -1.774, 7.671), (-0.6494, -4.383, 7.671), (-0.6494, -3.078, 7.671), (-0.6494, -1.774, 7.671), (-0.6494, -5.001, 7.671), (0.6723, -4.383, 7.671), (0.6723, -3.078, 7.671), (0.6723, -1.774, 7.671), (0.6723, -5.001, 7.671), (1.579, -4.383, 7.671), (1.579, -3.078, 7.671), (1.579, -1.774, 7.671), (1.579, -5.001, 7.671), (2.704, -4.383, 7.671), (2.704, -4.127, 7.671), (2.704, -1.774, 7.671), (2.704, -5.001, 7.671), (-2.307, -4.997, 4.303), (2.704, -4.997, 4.303), (-2.307, -2.206, 4.303), (-2.307, -4.997, 12.01), (2.704, -4.997, 12.01), (-2.307, -2.089, 12.01), (-2.307, -4.127, 7.671), (-0.6494, -4.127, 7.671), (0.6723, -4.127, 7.671), (2.704, -3.078, 7.671), (1.579, -4.127, 7.671), (2.704, -2.206, 4.303), (2.704, -2.089, 12.01)], [], [(10, 0, 2, 11), (69, 1, 3, 70), (70, 3, 5, 71), (11, 2, 4, 12), (71, 5, 7, 72), (12, 4, 6, 13), (72, 7, 9, 73), (13, 6, 8, 14), (26, 22, 18, 24), (19, 30, 97, 98), (53, 57, 107, 108), (20, 25, 99, 102), (21, 26, 24, 17), (29, 28, 117, 118), (106, 102, 124, 128), (58, 54, 110, 111), (79, 33, 34, 80), (47, 36, 35, 44), (44, 35, 37, 45), (45, 37, 38, 48), (37, 39, 40, 38), (43, 42, 41, 36), (46, 43, 36, 47), (81, 49, 50, 82), (28, 29, 104, 105), (67, 68, 56, 61), (55, 61, 62, 57), (66, 67, 61, 55), (31, 32, 106, 103), (51, 59, 65, 64), (59, 52, 63, 65), (64, 65, 67, 66), (76, 70, 71, 77), (75, 69, 70, 76), (0, 75, 76, 2), (2, 76, 77, 4), (4, 77, 78, 6), (6, 78, 74, 8), (95, 83, 84, 85), (83, 88, 86, 84), (88, 96, 87, 86), (86, 87, 90, 89), (91, 85, 93, 92), (94, 95, 85, 91), (47, 44, 83, 95), (36, 41, 93, 85), (38, 40, 90, 87), (39, 37, 86, 89), (40, 39, 89, 90), (48, 38, 87, 96), (42, 43, 91, 92), (46, 47, 95, 94), (41, 42, 92, 93), (35, 36, 85, 84), (45, 48, 96, 88), (43, 46, 94, 91), (37, 35, 84, 86), (44, 45, 88, 83), (109, 108, 130, 131), (100, 98, 120, 122), (16, 27, 115, 116), (104, 103, 125, 126), (23, 16, 116, 113), (107, 112, 134, 129), (57, 62, 112, 107), (30, 28, 105, 97), (25, 26, 101, 99), (21, 19, 98, 100), (60, 53, 108, 109), (29, 31, 103, 104), (54, 60, 109, 110), (32, 20, 102, 106), (26, 21, 100, 101), (62, 58, 111, 112), (114, 113, 118, 117), (113, 116, 115, 118), (125, 128, 124, 121), (120, 121, 123, 122), (119, 125, 121, 120), (127, 126, 125, 119), (134, 133, 132, 131), (129, 134, 131, 130), (101, 100, 122, 123), (112, 111, 133, 134), (27, 29, 118, 115), (102, 99, 121, 124), (103, 106, 128, 125), (99, 101, 123, 121), (108, 107, 129, 130), (110, 109, 131, 132), (105, 104, 126, 127), (98, 97, 119, 120), (111, 110, 132, 133), (97, 105, 127, 119), (15, 23, 113, 114), (28, 15, 114, 117), (135, 142, 139, 136), (137, 140, 141, 138), (140, 144, 145, 141), (142, 146, 143, 139), (144, 148, 149, 145), (146, 150, 147, 143), (148, 164, 153, 149), (150, 154, 151, 147), (157, 166, 156, 155), (160, 167, 159, 158), (162, 163, 144, 140), (161, 162, 140, 137), (136, 139, 162, 161), (139, 143, 163, 162), (143, 147, 165, 163), (147, 151, 152, 165), (9, 7, 149, 153), (0, 10, 135, 136), (7, 5, 145, 149), (50, 49, 158, 159), (1, 69, 137, 138), (69, 75, 161, 137), (5, 3, 141, 145), (78, 77, 163, 165), (49, 81, 160, 158), (3, 1, 138, 141), (74, 78, 165, 152), (77, 71, 144, 163), (14, 8, 151, 154), (80, 34, 156, 166), (73, 9, 153, 164), (13, 14, 154, 150), (79, 80, 166, 157), (72, 73, 164, 148), (12, 13, 150, 146), (82, 50, 159, 167), (71, 72, 148, 144), (11, 12, 146, 142), (81, 82, 167, 160), (34, 33, 155, 156), (10, 11, 142, 135), (33, 79, 157, 155), (75, 0, 136, 161), (8, 74, 152, 151)])
_uv = me_037.uv_layers.new(name='UVマップ')
_uv.uv.foreach_set('vector', [0.0, 0.3226, 0.0, 0.3259, 0.3308, 0.3259, 0.3308, 0.3226, 0.0, 0.3328, 0.0, 0.3398, 0.3308, 0.3398, 0.3308, 0.3328, 0.3308, 0.3328, 0.3308, 0.3398, 0.5946, 0.3398, 0.5946, 0.3328, 0.3308, 0.3226, 0.3308, 0.3259, 0.5946, 0.3259, 0.5946, 0.3226, 0.5946, 0.3328, 0.5946, 0.3398, 0.7755, 0.3398, 0.7755, 0.3328, 0.5946, 0.3226, 0.5946, 0.3259, 0.7755, 0.3259, 0.7755, 0.3226, 0.7755, 0.3328, 0.7755, 0.3398, 1.0, 0.3398, 1.0, 0.3328, 0.7755, 0.3226, 0.7755, 0.3259, 1.0, 0.3259, 1.0, 0.3226, 0.5884, 0.2535, 1.0, 0.2535, 1.0, 0.2946, 0.5884, 0.2946, 0.0, 0.0, 0.0, 0.0, 0.0, 0.0, 0.0, 0.0, 0.0, 0.0, 0.0, 0.0, 0.0, 0.0, 0.0, 0.0, 0.0, 0.0, 0.0, 0.0, 0.0, 0.0, 0.0, 0.0, 0.0, 0.2535, 0.5884, 0.2535, 0.5884, 0.2946, 0.0, 0.2946, 0.5884, 0.05449, 0.0, 0.05449, 0.0, 0.05449, 0.5884, 0.05449, 0.0, 0.0, 0.0, 0.0, 0.0, 0.0, 0.0, 0.0, 0.0, 0.0, 0.0, 0.0, 0.0, 0.0, 0.0, 0.0, 0.0, 0.8576, 0.0, 1.0, 1.0, 1.0, 1.0, 0.8576, 0.3308, 0.3916, 0.3308, 0.3984, 0.5946, 0.3984, 0.5946, 0.3916, 0.5946, 0.3916, 0.5946, 0.3984, 0.7755, 0.3984, 0.7755, 0.3916, 0.7755, 0.3916, 0.7755, 0.3984, 1.0, 0.3984, 1.0, 0.3916, 0.7755, 0.3984, 0.7755, 0.6028, 1.0, 0.6028, 1.0, 0.3984, 0.0, 0.3984, 0.0, 0.6028, 0.3308, 0.6028, 0.3308, 0.3984, 0.0, 0.3916, 0.0, 0.3984, 0.3308, 0.3984, 0.3308, 0.3916, 0.0, 0.8516, 0.0, 1.0, 1.0, 1.0, 1.0, 0.8516, 0.0, 0.05449, 0.5884, 0.05449, 0.5884, 0.05449, 0.0, 0.05449, 0.5884, 0.1037, 1.0, 0.1037, 1.0, 0.2019, 0.5884, 0.2019, 0.0, 0.2019, 0.5884, 0.2019, 0.5884, 0.2535, 0.0, 0.2535, 0.0, 0.1037, 0.5884, 0.1037, 0.5884, 0.2019, 0.0, 0.2019, 0.0, 0.0, 0.0, 0.0, 0.0, 0.0, 0.0, 0.0, 0.0, 0.0, 0.5884, 0.0, 0.5884, 0.05449, 0.0, 0.05449, 0.5884, 0.0, 1.0, 0.0, 1.0, 0.05449, 0.5884, 0.05449, 0.0, 0.05449, 0.5884, 0.05449, 0.5884, 0.1037, 0.0, 0.1037, 0.3308, 0.3272, 0.3308, 0.3328, 0.5946, 0.3328, 0.5946, 0.3272, 0.0, 0.3272, 0.0, 0.3328, 0.3308, 0.3328, 0.3308, 0.3272, 0.0, 0.3259, 0.0, 0.3272, 0.3308, 0.3272, 0.3308, 0.3259, 0.3308, 0.3259, 0.3308, 0.3272, 0.5946, 0.3272, 0.5946, 0.3259, 0.5946, 0.3259, 0.5946, 0.3272, 0.7755, 0.3272, 0.7755, 0.3259, 0.7755, 0.3259, 0.7755, 0.3272, 1.0, 0.3272, 1.0, 0.3259, 0.3308, 0.3916, 0.5946, 0.3916, 0.5946, 0.3984, 0.3308, 0.3984, 0.5946, 0.3916, 0.7755, 0.3916, 0.7755, 0.3984, 0.5946, 0.3984, 0.7755, 0.3916, 1.0, 0.3916, 1.0, 0.3984, 0.7755, 0.3984, 0.7755, 0.3984, 1.0, 0.3984, 1.0, 0.6028, 0.7755, 0.6028, 0.0, 0.3984, 0.3308, 0.3984, 0.3308, 0.6028, 0.0, 0.6028, 0.0, 0.3916, 0.3308, 0.3916, 0.3308, 0.3984, 0.0, 0.3984, 0.3308, 0.3916, 0.5946, 0.3916, 0.5946, 0.3916, 0.3308, 0.3916, 0.3308, 0.3984, 0.3308, 0.6028, 0.3308, 0.6028, 0.3308, 0.3984, 1.0, 0.3984, 1.0, 0.6028, 1.0, 0.6028, 1.0, 0.3984, 0.7755, 0.6028, 0.7755, 0.3984, 0.7755, 0.3984, 0.7755, 0.6028, 1.0, 0.6028, 0.7755, 0.6028, 0.7755, 0.6028, 1.0, 0.6028, 1.0, 0.3916, 1.0, 0.3984, 1.0, 0.3984, 1.0, 0.3916, 0.0, 0.6028, 0.0, 0.3984, 0.0, 0.3984, 0.0, 0.6028, 0.0, 0.3916, 0.3308, 0.3916, 0.3308, 0.3916, 0.0, 0.3916, 0.3308, 0.6028, 0.0, 0.6028, 0.0, 0.6028, 0.3308, 0.6028, 0.5946, 0.3984, 0.3308, 0.3984, 0.3308, 0.3984, 0.5946, 0.3984, 0.7755, 0.3916, 1.0, 0.3916, 1.0, 0.3916, 0.7755, 0.3916, 0.0, 0.3984, 0.0, 0.3916, 0.0, 0.3916, 0.0, 0.3984, 0.7755, 0.3984, 0.5946, 0.3984, 0.5946, 0.3984, 0.7755, 0.3984, 0.5946, 0.3916, 0.7755, 0.3916, 0.7755, 0.3916, 0.5946, 0.3916, 0.0, 0.0, 0.0, 0.0, 0.0, 0.0, 0.0, 0.0, 0.0, 0.0, 0.0, 0.0, 0.0, 0.0, 0.0, 0.0, 0.0, 0.0, 0.0, 0.0, 0.0, 0.0, 0.0, 0.0, 0.0, 0.0, 0.0, 0.0, 0.0, 0.0, 0.0, 0.0, 0.0, 0.0, 0.0, 0.0, 0.0, 0.0, 0.0, 0.0, 0.0, 0.2535, 0.5884, 0.2535, 0.5884, 0.2535, 0.0, 0.2535, 0.0, 0.2535, 0.5884, 0.2535, 0.5884, 0.2535, 0.0, 0.2535, 0.0, 0.0, 0.0, 0.0, 0.0, 0.0, 0.0, 0.0, 0.0, 0.0, 0.0, 0.0, 0.0, 0.0, 0.0, 0.0, 0.0, 0.0, 0.0, 0.0, 0.0, 0.0, 0.0, 0.0, 0.0, 0.0, 0.0, 0.0, 0.0, 0.0, 0.0, 0.0, 0.0, 0.0, 0.0, 0.0, 0.0, 0.0, 0.0, 0.0, 0.0, 0.0, 0.0, 0.0, 0.0, 0.0, 0.0, 0.0, 0.0, 0.0, 0.0, 0.0, 0.0, 0.0, 0.0, 0.0, 0.5884, 0.2535, 0.0, 0.2535, 0.0, 0.2535, 0.5884, 0.2535, 0.0, 0.0, 0.0, 0.0, 0.0, 0.0, 0.0, 0.0, 0.0, 0.0, 0.5884, 0.0, 0.5884, 0.05449, 0.0, 0.05449, 0.5884, 0.0, 1.0, 0.0, 1.0, 0.05449, 0.5884, 0.05449, 0.5884, 0.1037, 1.0, 0.1037, 1.0, 0.2019, 0.5884, 0.2019, 0.0, 0.2019, 0.5884, 0.2019, 0.5884, 0.2535, 0.0, 0.2535, 0.0, 0.1037, 0.5884, 0.1037, 0.5884, 0.2019, 0.0, 0.2019, 0.0, 0.05449, 0.5884, 0.05449, 0.5884, 0.1037, 0.0, 0.1037, 0.5884, 0.2535, 1.0, 0.2535, 1.0, 0.2946, 0.5884, 0.2946, 0.0, 0.2535, 0.5884, 0.2535, 0.5884, 0.2946, 0.0, 0.2946, 0.5884, 0.2535, 0.0, 0.2535, 0.0, 0.2535, 0.5884, 0.2535, 0.0, 0.0, 0.0, 0.0, 0.0, 0.0, 0.0, 0.0, 0.0, 0.0, 0.0, 0.0, 0.0, 0.0, 0.0, 0.0, 0.0, 0.0, 0.0, 0.0, 0.0, 0.0, 0.0, 0.0, 0.0, 0.0, 0.0, 0.0, 0.0, 0.0, 0.0, 0.0, 0.0, 0.0, 0.0, 0.0, 0.0, 0.0, 0.0, 0.0, 0.0, 0.0, 0.0, 0.0, 0.0, 0.0, 0.0, 0.0, 0.0, 0.0, 0.0, 0.0, 0.0, 0.0, 0.0, 0.0, 0.0, 0.05449, 0.5884, 0.05449, 0.5884, 0.05449, 0.0, 0.05449, 0.0, 0.0, 0.0, 0.0, 0.0, 0.0, 0.0, 0.0, 0.0, 0.0, 0.0, 0.0, 0.0, 0.0, 0.0, 0.0, 0.0, 0.0, 0.0, 0.0, 0.0, 0.0, 0.0, 0.0, 0.0, 0.0, 0.0, 0.0, 0.0, 0.0, 0.0, 0.0, 0.0, 0.0, 0.0, 0.0, 0.0, 0.0, 0.0, 0.0, 0.0, 0.3226, 0.3308, 0.3226, 0.3308, 0.3259, 0.0, 0.3259, 0.0, 0.3328, 0.3308, 0.3328, 0.3308, 0.3398, 0.0, 0.3398, 0.3308, 0.3328, 0.5946, 0.3328, 0.5946, 0.3398, 0.3308, 0.3398, 0.3308, 0.3226, 0.5946, 0.3226, 0.5946, 0.3259, 0.3308, 0.3259, 0.5946, 0.3328, 0.7755, 0.3328, 0.7755, 0.3398, 0.5946, 0.3398, 0.5946, 0.3226, 0.7755, 0.3226, 0.7755, 0.3259, 0.5946, 0.3259, 0.7755, 0.3328, 1.0, 0.3328, 1.0, 0.3398, 0.7755, 0.3398, 0.7755, 0.3226, 1.0, 0.3226, 1.0, 0.3259, 0.7755, 0.3259, 0.0, 0.8576, 1.0, 0.8576, 1.0, 1.0, 0.0, 1.0, 0.0, 0.8516, 1.0, 0.8516, 1.0, 1.0, 0.0, 1.0, 0.3308, 0.3272, 0.5946, 0.3272, 0.5946, 0.3328, 0.3308, 0.3328, 0.0, 0.3272, 0.3308, 0.3272, 0.3308, 0.3328, 0.0, 0.3328, 0.0, 0.3259, 0.3308, 0.3259, 0.3308, 0.3272, 0.0, 0.3272, 0.3308, 0.3259, 0.5946, 0.3259, 0.5946, 0.3272, 0.3308, 0.3272, 0.5946, 0.3259, 0.7755, 0.3259, 0.7755, 0.3272, 0.5946, 0.3272, 0.7755, 0.3259, 1.0, 0.3259, 1.0, 0.3272, 0.7755, 0.3272, 1.0, 0.3398, 0.7755, 0.3398, 0.7755, 0.3398, 1.0, 0.3398, 0.0, 0.3259, 0.0, 0.3226, 0.0, 0.3226, 0.0, 0.3259, 0.7755, 0.3398, 0.5946, 0.3398, 0.5946, 0.3398, 0.7755, 0.3398, 1.0, 1.0, 0.0, 1.0, 0.0, 1.0, 1.0, 1.0, 0.0, 0.3398, 0.0, 0.3328, 0.0, 0.3328, 0.0, 0.3398, 0.0, 0.3328, 0.0, 0.3272, 0.0, 0.3272, 0.0, 0.3328, 0.5946, 0.3398, 0.3308, 0.3398, 0.3308, 0.3398, 0.5946, 0.3398, 0.7755, 0.3272, 0.5946, 0.3272, 0.5946, 0.3272, 0.7755, 0.3272, 0.0, 1.0, 0.0, 0.8516, 0.0, 0.8516, 0.0, 1.0, 0.3308, 0.3398, 0.0, 0.3398, 0.0, 0.3398, 0.3308, 0.3398, 1.0, 0.3272, 0.7755, 0.3272, 0.7755, 0.3272, 1.0, 0.3272, 0.5946, 0.3272, 0.5946, 0.3328, 0.5946, 0.3328, 0.5946, 0.3272, 1.0, 0.3226, 1.0, 0.3259, 1.0, 0.3259, 1.0, 0.3226, 1.0, 0.8576, 1.0, 1.0, 1.0, 1.0, 1.0, 0.8576, 1.0, 0.3328, 1.0, 0.3398, 1.0, 0.3398, 1.0, 0.3328, 0.7755, 0.3226, 1.0, 0.3226, 1.0, 0.3226, 0.7755, 0.3226, 0.0, 0.8576, 1.0, 0.8576, 1.0, 0.8576, 0.0, 0.8576, 0.7755, 0.3328, 1.0, 0.3328, 1.0, 0.3328, 0.7755, 0.3328, 0.5946, 0.3226, 0.7755, 0.3226, 0.7755, 0.3226, 0.5946, 0.3226, 1.0, 0.8516, 1.0, 1.0, 1.0, 1.0, 1.0, 0.8516, 0.5946, 0.3328, 0.7755, 0.3328, 0.7755, 0.3328, 0.5946, 0.3328, 0.3308, 0.3226, 0.5946, 0.3226, 0.5946, 0.3226, 0.3308, 0.3226, 0.0, 0.8516, 1.0, 0.8516, 1.0, 0.8516, 0.0, 0.8516, 1.0, 1.0, 0.0, 1.0, 0.0, 1.0, 1.0, 1.0, 0.0, 0.3226, 0.3308, 0.3226, 0.3308, 0.3226, 0.0, 0.3226, 0.0, 1.0, 0.0, 0.8576, 0.0, 0.8576, 0.0, 1.0, 0.0, 0.3272, 0.0, 0.3259, 0.0, 0.3259, 0.0, 0.3272, 1.0, 0.3259, 1.0, 0.3272, 1.0, 0.3272, 1.0, 0.3259])
me_037.materials.append(mat_kabe)
me_037.update()
me_038 = bpy.data.meshes.new('平面.038')
me_038.from_pydata([(-1.0, -1.0, 0.0), (-1.0, 1.0, 0.0), (1.0, 1.0, 0.0), (-0.9474, 0.9474, 0.0), (-0.9474, -0.9474, 0.0), (0.9474, -0.9474, 0.0), (0.9474, 0.9474, 0.0), (-0.9474, 0.9474, 4.996), (-0.9474, -0.9474, 4.996), (0.9474, -0.9474, 4.996), (0.9474, 0.9474, 4.996), (-1.0, 1.0, 4.996), (-1.0, -1.0, 4.996), (1.0, -1.0, 4.996), (1.0, 1.0, 4.996), (0.9474, -0.9474, 1.149), (0.9474, 0.9474, 1.149), (-0.9474, 0.9474, 1.149), (-0.9474, -0.9474, 1.149), (0.9474, -0.9474, 3.184), (-0.9474, 0.9474, 3.184), (0.9474, 0.9474, 3.184), (-0.9474, -0.9474, 3.184), (-1.0, -1.739, 0.0), (-1.0, 0.2607, 0.0), (-1.0, 0.2607, 4.996), (-1.0, -1.739, 4.996)], [], [(4, 5, 6, 3), (22, 20, 7, 8), (21, 19, 9, 10), (1, 0, 12, 11), (8, 7, 11, 12), (9, 8, 12, 13), (10, 9, 13, 14), (7, 10, 14, 11), (2, 1, 11, 14), (20, 21, 10, 7), (19, 22, 8, 9), (5, 4, 18, 15), (3, 6, 16, 17), (6, 5, 15, 16), (4, 3, 17, 18), (17, 16, 21, 20), (18, 17, 20, 22), (24, 23, 26, 25)])
_uv = me_038.uv_layers.new(name='UVマップ')
_uv.uv.foreach_set('vector', [0.02632, 0.02632, 0.9737, 0.02632, 0.9737, 0.9737, 0.02632, 0.9737, 0.02632, 0.02632, 0.02632, 0.9737, 0.02632, 0.9737, 0.02632, 0.02632, 0.9737, 0.9737, 0.9737, 0.02632, 0.9737, 0.02632, 0.9737, 0.9737, 0.0, 0.0, 0.0, 0.0, 0.0, 0.0, 0.0, 0.0, 0.02632, 0.02632, 0.02632, 0.9737, 0.0, 1.0, 0.0, 0.0, 0.9737, 0.02632, 0.02632, 0.02632, 0.0, 0.0, 1.0, 0.0, 0.9737, 0.9737, 0.9737, 0.02632, 1.0, 0.0, 1.0, 1.0, 0.02632, 0.9737, 0.9737, 0.9737, 1.0, 1.0, 0.0, 1.0, 0.0, 0.0, 0.0, 0.0, 0.0, 0.0, 0.0, 0.0, 0.02632, 0.9737, 0.9737, 0.9737, 0.9737, 0.9737, 0.02632, 0.9737, 0.9737, 0.02632, 0.02632, 0.02632, 0.02632, 0.02632, 0.9737, 0.02632, 0.9737, 0.02632, 0.02632, 0.02632, 0.02632, 0.02632, 0.9737, 0.02632, 0.02632, 0.9737, 0.9737, 0.9737, 0.9737, 0.9737, 0.02632, 0.9737, 0.9737, 0.9737, 0.9737, 0.02632, 0.9737, 0.02632, 0.9737, 0.9737, 0.02632, 0.02632, 0.02632, 0.9737, 0.02632, 0.9737, 0.02632, 0.02632, 0.02632, 0.9737, 0.9737, 0.9737, 0.9737, 0.9737, 0.02632, 0.9737, 0.02632, 0.02632, 0.02632, 0.9737, 0.02632, 0.9737, 0.02632, 0.02632, 0.0, 0.0, 0.0, 0.0, 0.0, 0.0, 0.0, 0.0])
me_038.materials.append(mat_kabe)
me_038.update()
me_x_1 = bpy.data.meshes.new('立方体')
me_x_1.from_pydata([(-1.0, -1.0, -1.0), (-1.0, -1.0, 1.0), (-1.0, 1.0, -1.0), (-1.0, 1.0, 1.0), (1.0, -1.0, -1.0), (1.0, -1.0, 1.0), (1.0, 1.0, -1.0), (1.0, 1.0, 1.0)], [], [(0, 1, 3, 2), (2, 3, 7, 6), (6, 7, 5, 4), (4, 5, 1, 0), (2, 6, 4, 0), (7, 3, 1, 5)])
_uv = me_x_1.uv_layers.new(name='UVマップ')
_uv.uv.foreach_set('vector', [0.375, 0.0, 0.625, 0.0, 0.625, 0.25, 0.375, 0.25, 0.375, 0.25, 0.625, 0.25, 0.625, 0.5, 0.375, 0.5, 0.375, 0.5, 0.625, 0.5, 0.625, 0.75, 0.375, 0.75, 0.375, 0.75, 0.625, 0.75, 0.625, 1.0, 0.375, 1.0, 0.125, 0.5, 0.375, 0.5, 0.375, 0.75, 0.125, 0.75, 0.625, 0.5, 0.875, 0.5, 0.875, 0.75, 0.625, 0.75])
me_x_1.update()
me_001_1 = bpy.data.meshes.new('立方体.001')
me_001_1.from_pydata([(-1.0, -1.0, -1.0), (-1.0, -1.0, 1.0), (-1.0, 1.0, -1.0), (-1.0, 1.0, 1.0), (1.0, -1.0, -1.0), (1.0, -1.0, 1.0), (1.0, 1.0, -1.0), (1.0, 1.0, 1.0)], [], [(0, 1, 3, 2), (2, 3, 7, 6), (6, 7, 5, 4), (4, 5, 1, 0), (2, 6, 4, 0), (7, 3, 1, 5)])
_uv = me_001_1.uv_layers.new(name='UVマップ')
_uv.uv.foreach_set('vector', [0.375, 0.0, 0.625, 0.0, 0.625, 0.25, 0.375, 0.25, 0.375, 0.25, 0.625, 0.25, 0.625, 0.5, 0.375, 0.5, 0.375, 0.5, 0.625, 0.5, 0.625, 0.75, 0.375, 0.75, 0.375, 0.75, 0.625, 0.75, 0.625, 1.0, 0.375, 1.0, 0.125, 0.5, 0.375, 0.5, 0.375, 0.75, 0.125, 0.75, 0.625, 0.5, 0.875, 0.5, 0.875, 0.75, 0.625, 0.75])
me_001_1.update()
me_002 = bpy.data.meshes.new('立方体.002')
me_002.from_pydata([(-1.0, -1.0, -1.0), (-1.0, -1.0, 1.0), (-1.0, 1.0, -1.0), (-1.0, 1.0, 1.0), (1.0, -1.0, -1.0), (1.0, -1.0, 1.0), (1.0, 1.0, -1.0), (1.0, 1.0, 1.0)], [], [(0, 1, 3, 2), (2, 3, 7, 6), (6, 7, 5, 4), (4, 5, 1, 0), (2, 6, 4, 0), (7, 3, 1, 5)])
_uv = me_002.uv_layers.new(name='UVマップ')
_uv.uv.foreach_set('vector', [0.375, 0.0, 0.625, 0.0, 0.625, 0.25, 0.375, 0.25, 0.375, 0.25, 0.625, 0.25, 0.625, 0.5, 0.375, 0.5, 0.375, 0.5, 0.625, 0.5, 0.625, 0.75, 0.375, 0.75, 0.375, 0.75, 0.625, 0.75, 0.625, 1.0, 0.375, 1.0, 0.125, 0.5, 0.375, 0.5, 0.375, 0.75, 0.125, 0.75, 0.625, 0.5, 0.875, 0.5, 0.875, 0.75, 0.625, 0.75])
me_002.update()
me_003 = bpy.data.meshes.new('立方体.003')
me_003.from_pydata([(-1.0, -1.0, -1.0), (-1.0, -1.0, 1.0), (-1.0, 1.0, -1.0), (-1.0, 1.0, 1.0), (1.0, -1.0, -1.0), (1.0, -1.0, 1.0), (1.0, 1.0, -1.0), (1.0, 1.0, 1.0)], [], [(0, 1, 3, 2), (2, 3, 7, 6), (6, 7, 5, 4), (4, 5, 1, 0), (2, 6, 4, 0), (7, 3, 1, 5)])
_uv = me_003.uv_layers.new(name='UVマップ')
_uv.uv.foreach_set('vector', [0.375, 0.0, 0.625, 0.0, 0.625, 0.25, 0.375, 0.25, 0.375, 0.25, 0.625, 0.25, 0.625, 0.5, 0.375, 0.5, 0.375, 0.5, 0.625, 0.5, 0.625, 0.75, 0.375, 0.75, 0.375, 0.75, 0.625, 0.75, 0.625, 1.0, 0.375, 1.0, 0.125, 0.5, 0.375, 0.5, 0.375, 0.75, 0.125, 0.75, 0.625, 0.5, 0.875, 0.5, 0.875, 0.75, 0.625, 0.75])
me_003.update()
me_004_1 = bpy.data.meshes.new('立方体.004')
me_004_1.from_pydata([(-1.0, -1.0, -1.0), (-1.0, -1.0, 1.0), (-1.0, 1.0, -1.0), (-1.0, 1.0, 1.0), (1.0, -1.0, -1.0), (1.0, -1.0, 1.0), (1.0, 1.0, -1.0), (1.0, 1.0, 1.0)], [], [(0, 1, 3, 2), (2, 3, 7, 6), (6, 7, 5, 4), (4, 5, 1, 0), (2, 6, 4, 0), (7, 3, 1, 5)])
_uv = me_004_1.uv_layers.new(name='UVマップ')
_uv.uv.foreach_set('vector', [0.375, 0.0, 0.625, 0.0, 0.625, 0.25, 0.375, 0.25, 0.375, 0.25, 0.625, 0.25, 0.625, 0.5, 0.375, 0.5, 0.375, 0.5, 0.625, 0.5, 0.625, 0.75, 0.375, 0.75, 0.375, 0.75, 0.625, 0.75, 0.625, 1.0, 0.375, 1.0, 0.125, 0.5, 0.375, 0.5, 0.375, 0.75, 0.125, 0.75, 0.625, 0.5, 0.875, 0.5, 0.875, 0.75, 0.625, 0.75])
me_004_1.update()
me_005 = bpy.data.meshes.new('立方体.005')
me_005.from_pydata([(-1.0, -1.0, -1.0), (-1.0, -1.0, 1.0), (-1.0, 1.0, -1.0), (-1.0, 1.0, 1.0), (1.0, -1.0, -1.0), (1.0, -1.0, 1.0), (1.0, 1.0, -1.0), (1.0, 1.0, 1.0)], [], [(0, 1, 3, 2), (2, 3, 7, 6), (6, 7, 5, 4), (4, 5, 1, 0), (2, 6, 4, 0), (7, 3, 1, 5)])
_uv = me_005.uv_layers.new(name='UVマップ')
_uv.uv.foreach_set('vector', [0.375, 0.0, 0.625, 0.0, 0.625, 0.25, 0.375, 0.25, 0.375, 0.25, 0.625, 0.25, 0.625, 0.5, 0.375, 0.5, 0.375, 0.5, 0.625, 0.5, 0.625, 0.75, 0.375, 0.75, 0.375, 0.75, 0.625, 0.75, 0.625, 1.0, 0.375, 1.0, 0.125, 0.5, 0.375, 0.5, 0.375, 0.75, 0.125, 0.75, 0.625, 0.5, 0.875, 0.5, 0.875, 0.75, 0.625, 0.75])
me_005.update()
me_039 = bpy.data.meshes.new('平面.039')
me_039.from_pydata([(-1.0, -1.0, 0.0), (1.0, -1.0, 0.0), (-1.0, 1.0, 0.0), (1.0, 1.0, 0.0), (-0.98, 0.98, 0.0), (-0.98, -0.98, 0.0), (0.98, -0.98, 0.0), (0.98, 0.98, 0.0), (-1.0, 0.1002, 0.0), (1.0, 0.1002, 0.0), (-0.98, 0.09824, 0.0), (0.98, 0.09824, 0.0), (-1.0, -0.1002, 0.0), (-0.98, -0.09822, 0.0), (1.0, -0.1002, 0.0), (0.98, -0.09822, 0.0)], [], [(8, 3, 9), (10, 7, 4), (12, 9, 14), (0, 14, 1), (5, 15, 13), (8, 2, 3), (10, 11, 7), (12, 8, 9), (0, 12, 14), (5, 6, 15)])
_uv = me_039.uv_layers.new(name='UVマップ')
_uv.uv.foreach_set('vector', [0.0, 0.5501, 1.0, 1.0, 1.0, 0.5501, 0.01002, 0.5491, 0.99, 0.99, 0.01002, 0.99, 0.0, 0.4499, 1.0, 0.5501, 1.0, 0.4499, 0.0, 0.0, 1.0, 0.4499, 1.0, 0.0, 0.01002, 0.01002, 0.99, 0.4509, 0.01002, 0.4509, 0.0, 0.5501, 0.0, 1.0, 1.0, 1.0, 0.01002, 0.5491, 0.99, 0.5491, 0.99, 0.99, 0.0, 0.4499, 0.0, 0.5501, 1.0, 0.5501, 0.0, 0.0, 0.0, 0.4499, 1.0, 0.4499, 0.01002, 0.01002, 0.99, 0.01002, 0.99, 0.4509])
me_039.materials.append(mat_yuka)
me_039.materials.append(mat_tenjyou)
me_039.update()

# ---- objects
ob_x = bpy.data.objects.new('平面', me_x)
ob_001 = bpy.data.objects.new('平面.001', me_001)
ob_004 = bpy.data.objects.new('平面.004', me_004)
ob_006 = bpy.data.objects.new('平面.006', me_006)
ob_007 = bpy.data.objects.new('平面.007', me_007)
ob_018 = bpy.data.objects.new('平面.018', me_018)
ob_019 = bpy.data.objects.new('平面.019', me_019)
ob_022 = bpy.data.objects.new('平面.022', me_022)
ob_024 = bpy.data.objects.new('平面.024', me_024)
ob_026 = bpy.data.objects.new('平面.026', me_026)
ob_027 = bpy.data.objects.new('平面.027', me_027)
ob_028 = bpy.data.objects.new('平面.028', me_028)
ob_029 = bpy.data.objects.new('平面.029', me_029)
ob_035 = bpy.data.objects.new('平面.035', me_037)
ob_011 = bpy.data.objects.new('平面.011', me_038)
ob_x_1 = bpy.data.objects.new('立方体', me_x_1)
ob_001_1 = bpy.data.objects.new('立方体.001', me_001_1)
ob_002 = bpy.data.objects.new('立方体.002', me_002)
ob_003 = bpy.data.objects.new('立方体.003', me_003)
ob_004_1 = bpy.data.objects.new('立方体.004', me_004_1)
ob_005 = bpy.data.objects.new('立方体.005', me_005)
ob_002_1 = bpy.data.objects.new('平面.002', me_039)

# ---- transforms, parenting, visibility, modifiers, constraints
ob_x.location = (0.0, 0.0, 0.0)
ob_x.scale = (10.0, 10.0, 1.0)
ob_001.location = (0.2644, 0.0, 2.704)
ob_001.rotation_euler = (-0.0, 1.571, 0.0)
ob_001.scale = (1.0, 1.03, 1.0)
ob_004.location = (0.2644, 0.0, 2.704)
ob_004.rotation_euler = (-0.0, 1.571, 3.725e-09)
ob_004.scale = (1.0, 1.03, 1.0)
ob_006.location = (16.17, -20.42, 2.704)
ob_006.rotation_euler = (-0.0, 1.571, 1.571)
ob_006.scale = (1.0, 1.03, 1.0)
ob_007.location = (0.2644, 0.0, 2.704)
ob_007.rotation_euler = (-0.0, 1.571, 3.725e-09)
ob_007.scale = (1.0, 1.03, 1.0)
ob_018.location = (-0.1357, -25.52, 2.704)
ob_018.rotation_euler = (-0.0, 1.571, 1.571)
ob_018.scale = (1.0, 1.03, 1.0)
ob_019.location = (0.2644, 0.0, 2.704)
ob_019.rotation_euler = (-0.0, 1.571, 4.712)
ob_019.scale = (1.0, 1.03, 1.0)
ob_022.location = (16.17, -28.74, 2.704)
ob_022.rotation_euler = (-0.0, 1.571, 1.571)
ob_022.scale = (1.0, 1.03, 1.0)
ob_024.location = (16.17, -31.65, 2.704)
ob_024.rotation_euler = (-0.0, 1.571, 1.571)
ob_024.scale = (1.0, 1.03, 1.0)
ob_026.location = (16.17, -17.6, 2.704)
ob_026.rotation_euler = (-0.0, 1.571, 1.571)
ob_026.scale = (1.0, 1.03, 1.0)
ob_027.location = (7.572, -4.124, 2.704)
ob_027.rotation_euler = (-0.0, 1.571, 3.142)
ob_027.scale = (1.0, 1.03, 1.0)
ob_028.location = (0.6706, -5.918, 2.704)
ob_028.rotation_euler = (-0.0, 1.571, 1.571)
ob_028.scale = (1.0, 1.03, 1.0)
ob_029.location = (-4.186, 9.845, 2.704)
ob_029.rotation_euler = (-0.0, 1.571, 4.712)
ob_029.scale = (1.0, 1.03, 1.0)
ob_035.location = (-9.258, 12.34, 2.704)
ob_035.rotation_euler = (-0.0, 1.571, 6.283)
ob_035.scale = (1.0, 1.03, 1.0)
ob_011.location = (0.0, 0.0, 0.0)
ob_011.scale = (1.25, 1.25, 1.0)
ob_x_1.location = (3.729, -0.09633, 0.25)
ob_x_1.scale = (0.25, 0.5, 0.25)
ob_001_1.location = (1.493, 0.0, 0.25)
ob_001_1.scale = (0.25, 0.5, 0.25)
ob_002.location = (0.0, -0.9262, 0.25)
ob_002.rotation_euler = (0.0, 0.0, 1.571)
ob_002.scale = (0.25, 0.5, 0.25)
ob_003.location = (1.659, -2.435, 0.25)
ob_003.rotation_euler = (0.0, 0.0, 1.571)
ob_003.scale = (0.25, 0.5, 0.25)
ob_004_1.location = (-4.612, -0.4846, 0.25)
ob_004_1.scale = (0.25, 0.5, 0.25)
ob_005.location = (-7.76, 8.779, 0.25)
ob_005.scale = (0.25, 0.5, 0.25)
ob_002_1.location = (0.0, 0.0, 0.0)
ob_002_1.scale = (10.0, 10.0, 1.0)

# ---- collection membership
col_collection.objects.link(ob_x)
col_collection.objects.link(ob_001)
col_collection.objects.link(ob_004)
col_collection.objects.link(ob_006)
col_collection.objects.link(ob_007)
col_collection.objects.link(ob_018)
col_collection.objects.link(ob_019)
col_collection.objects.link(ob_022)
col_collection.objects.link(ob_024)
col_collection.objects.link(ob_026)
col_collection.objects.link(ob_027)
col_collection.objects.link(ob_028)
col_collection.objects.link(ob_029)
col_collection.objects.link(ob_035)
col_collection.objects.link(ob_011)
col_collection.objects.link(ob_x_1)
col_collection.objects.link(ob_001_1)
col_collection.objects.link(ob_002)
col_collection.objects.link(ob_003)
col_collection.objects.link(ob_004_1)
col_collection.objects.link(ob_005)
col_collection.objects.link(ob_002_1)

# ---- scene / render settings (as saved in the file)
scene.frame_start = 1; scene.frame_end = 250; scene.frame_set(3)
scene.render.engine = 'BLENDER_EEVEE_NEXT'
bpy.context.view_layer.update()

# ---- added for rendering (the .blend has no active camera and no usable light): camera, sun
cam_auto = bpy.data.cameras.new('AutoCamera')
cam_auto.lens = 50.0
cam_auto.sensor_width = 36.0
cam_auto.clip_end = 1000.0
ob_auto_camera = bpy.data.objects.new('AutoCamera', cam_auto)
scene.collection.objects.link(ob_auto_camera)
ob_auto_camera.location = (28.5825, -33.1185, 25.3956)
ob_auto_camera.rotation_euler = (1.09748, -7.21219e-08, 0.694738)
scene.camera = ob_auto_camera
light_auto_sun = bpy.data.lights.new('AutoSun', 'SUN')
light_auto_sun.energy = 3.0
light_auto_sun.angle = 0.0523599
ob_auto_sun = bpy.data.objects.new('AutoSun', light_auto_sun)
scene.collection.objects.link(ob_auto_sun)
ob_auto_sun.rotation_euler = (0.872665, 0.174533, 0.523599)
bpy.context.view_layer.update()
